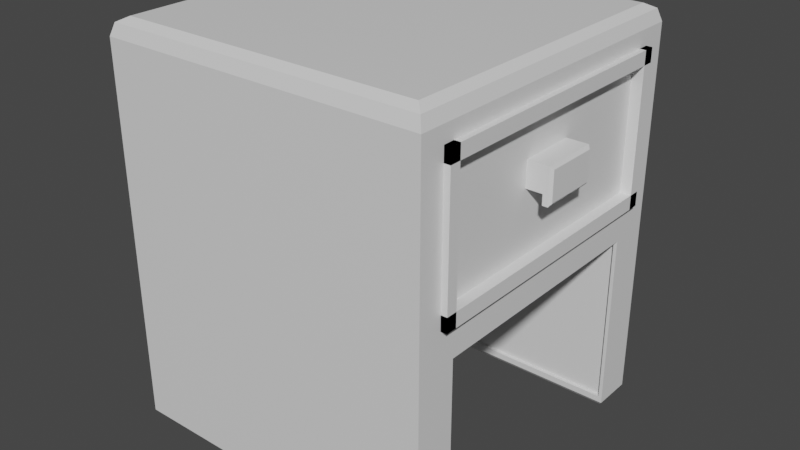 # Source: bedside_table2.blend  (saved by Blender 3.1.7; exported with 4.5.12 LTS)
import bpy
from mathutils import Matrix  # noqa: F401  (used for matrix-valued properties, if any)

bpy.ops.wm.read_factory_settings(use_empty=True)
scene = bpy.context.scene
scene.name = 'Scene'

# ---- collections
col_collection = bpy.data.collections.new('Collection'); scene.collection.children.link(col_collection)

# ---- materials (node trees are filled in below, after node groups)
mat_material = bpy.data.materials.new('Material')
mat_material.alpha_threshold = 0.0
mat_material.use_transparent_shadow = False
mat_material.line_color = (0.0, 0.0, 0.0, 1.0)

# ---- material node trees
mat_material.use_nodes = True; mat_material.node_tree.nodes.clear()
_N = mat_material.node_tree.nodes; _L = mat_material.node_tree.links
n0 = _N.new('ShaderNodeOutputMaterial'); n0.name = 'Material Output'; n0.location = (300, 300)
n1 = _N.new('ShaderNodeBsdfPrincipled'); n1.name = 'Principled BSDF'; n1.location = (10, 300)
n1.distribution = 'GGX'
n1.subsurface_method = 'RANDOM_WALK_SKIN'
n1.inputs[2].default_value = 0.4
n1.inputs[3].default_value = 1.45
n1.inputs[27].default_value = (0.0, 0.0, 0.0, 1.0)
n1.inputs[28].default_value = 1.0
_L.new(n1.outputs[0], n0.inputs[0])
n0.is_active_output = True

# ---- world
world_world = bpy.data.worlds.new('World'); scene.world = world_world
world_world.use_nodes = True; world_world.node_tree.nodes.clear()
_N = world_world.node_tree.nodes; _L = world_world.node_tree.links
n0 = _N.new('ShaderNodeOutputWorld'); n0.name = 'World Output'; n0.location = (300, 300)
n1 = _N.new('ShaderNodeBackground'); n1.name = 'Background'; n1.location = (10, 300)
n1.inputs[0].default_value = (0.05088, 0.05088, 0.05088, 1.0)
_L.new(n1.outputs[0], n0.inputs[0])
n0.is_active_output = True
world_world.color = (0.05088, 0.05088, 0.05088)
world_world.use_sun_shadow = False
world_world.sun_shadow_jitter_overblur = 0.0

# ---- meshes
me_cube = bpy.data.meshes.new('Cube')
me_cube.from_pydata([(1.0, 0.849, 0.849), (1.0, -0.849, 0.849), (-1.0, 0.849, 0.849), (-1.0, -0.849, 0.849), (1.0, 0.6667, 0.849), (1.0, 0.3333, 0.849), (1.0, -2.98e-08, 0.849), (1.0, -0.3333, 0.849), (1.0, -0.6667, 0.849), (-1.0, -0.6667, 0.849), (-1.0, -0.3333, 0.849), (-1.0, 2.98e-08, 0.849), (-1.0, 0.3333, 0.849), (-1.0, 0.6667, 0.849), (0.6667, 0.6667, 1.0), (0.6667, 0.3333, 1.0), (0.6667, -2.98e-08, 1.0), (0.6667, -0.3333, 1.0), (0.6667, -0.6667, 1.0), (0.3333, 0.6667, 1.0), (0.3333, 0.3333, 1.0), (0.3333, -2.98e-08, 1.0), (0.3333, -0.3333, 1.0), (0.3333, -0.6667, 1.0), (1.987e-08, 0.6667, 1.0), (9.934e-09, 0.3333, 1.0), (-8.882e-16, -2.98e-08, 1.0), (-9.934e-09, -0.3333, 1.0), (-1.987e-08, -0.6667, 1.0), (-0.3333, 0.6667, 1.0), (-0.3333, 0.3333, 1.0), (-0.3333, -2.98e-08, 1.0), (-0.3333, -0.3333, 1.0), (-0.3333, -0.6667, 1.0), (-0.6667, 0.6667, 1.0), (-0.6667, 0.3333, 1.0), (-0.6667, -2.98e-08, 1.0), (-0.6667, -0.3333, 1.0), (-0.6667, -0.6667, 1.0), (1.0, 0.849, 0.151), (-1.0, -0.849, 0.151), (1.0, -0.849, 0.151), (-1.0, 0.849, 0.151), (-0.6667, 1.0, 0.0), (-0.3333, 1.0, 0.0), (0.0, 1.0, 0.0), (0.3333, 1.0, 0.0), (0.6667, 1.0, 0.0), (0.6667, -1.0, 0.0), (0.3333, -1.0, 0.0), (0.0, -1.0, 0.0), (-0.3333, -1.0, 0.0), (-0.6667, -1.0, 0.0), (-1.0, -1.0, 0.0), (1.0, 1.0, 0.0), (1.0, -1.0, 0.0), (-1.0, 1.0, 0.0), (1.0, -1.0, -0.1667), (1.0, -1.0, -0.3333), (1.0, -1.0, -0.5), (1.0, -1.0, -0.6667), (1.0, -1.0, -0.8333), (0.6667, -1.0, -0.1667), (0.6667, -1.0, -0.3333), (0.6667, -1.0, -0.5), (0.6667, -1.0, -0.6667), (0.6667, -1.0, -0.8333), (0.3333, -1.0, -0.1667), (0.3333, -1.0, -0.3333), (0.3333, -1.0, -0.5), (0.3333, -1.0, -0.6667), (0.3333, -1.0, -0.8333), (4.967e-09, -1.0, -0.1667), (9.934e-09, -1.0, -0.3333), (1.49e-08, -1.0, -0.5), (1.987e-08, -1.0, -0.6667), (2.484e-08, -1.0, -0.8333), (-0.3333, -1.0, -0.1667), (-0.3333, -1.0, -0.3333), (-0.3333, -1.0, -0.5), (-0.3333, -1.0, -0.6667), (-0.3333, -1.0, -0.8333), (-0.6667, -1.0, -0.1667), (-0.6667, -1.0, -0.3333), (-0.6667, -1.0, -0.5), (-0.6667, -1.0, -0.6667), (-0.6667, -1.0, -0.8333), (-1.0, -1.0, -0.8333), (-1.0, -1.0, -0.6667), (-1.0, -1.0, -0.5), (-1.0, -1.0, -0.3333), (-1.0, -1.0, -0.1667), (1.0, 1.0, -0.1667), (1.0, 1.0, -0.3333), (1.0, 1.0, -0.5), (1.0, 1.0, -0.6667), (1.0, 1.0, -0.8333), (-1.0, 1.0, -0.1667), (-1.0, 1.0, -0.3333), (-1.0, 1.0, -0.5), (-1.0, 1.0, -0.6667), (-1.0, 1.0, -0.8333), (-0.6667, 1.0, -0.1667), (-0.6667, 1.0, -0.3333), (-0.6667, 1.0, -0.5), (-0.6667, 1.0, -0.6667), (-0.6667, 1.0, -0.8333), (-0.3333, 1.0, -0.1667), (-0.3333, 1.0, -0.3333), (-0.3333, 1.0, -0.5), (-0.3333, 1.0, -0.6667), (-0.3333, 1.0, -0.8333), (-4.967e-09, 1.0, -0.1667), (-9.934e-09, 1.0, -0.3333), (-1.49e-08, 1.0, -0.5), (-1.987e-08, 1.0, -0.6667), (-2.484e-08, 1.0, -0.8333), (0.3333, 1.0, -0.1667), (0.3333, 1.0, -0.3333), (0.3333, 1.0, -0.5), (0.3333, 1.0, -0.6667), (0.3333, 1.0, -0.8333), (0.6667, 1.0, -0.1667), (0.6667, 1.0, -0.3333), (0.6667, 1.0, -0.5), (0.6667, 1.0, -0.6667), (0.6667, 1.0, -0.8333), (0.9684, 0.7184, 0.0), (0.9684, 0.5, 0.0), (0.9684, 0.25, 0.0), (0.9684, 0.0, 0.0), (0.9684, -0.25, 0.0), (0.9684, -0.5, 0.0), (0.9684, -0.7184, 0.0), (1.0, 0.6368, 0.151), (1.0, 0.4245, 0.151), (1.0, 0.2123, 0.151), (1.0, 0.0, 0.151), (1.0, -0.2123, 0.151), (1.0, -0.4245, 0.151), (1.0, -0.6368, 0.151), (0.9787, 0.75, -0.1667), (0.9787, -0.75, -0.1667), (0.9787, -0.75, -0.3333), (0.9787, 0.75, -0.3333), (0.9787, 0.75, -0.5), (0.9787, -0.75, -0.5), (0.9787, -0.75, -0.6667), (0.9787, 0.75, -0.6667), (0.9787, 0.75, -0.812), (0.9787, -0.75, -0.812), (-0.9684, -0.7184, 0.0), (-0.9684, -0.5, 0.0), (-0.9684, -0.25, 0.0), (-0.9684, 0.0, 0.0), (-0.9684, 0.25, 0.0), (-0.9684, 0.5, 0.0), (-0.9684, 0.7184, 0.0), (-1.0, -0.6368, 0.151), (-1.0, -0.4245, 0.151), (-1.0, -0.2123, 0.151), (-1.0, 0.0, 0.151), (-1.0, 0.2123, 0.151), (-1.0, 0.4245, 0.151), (-1.0, 0.6368, 0.151), (-0.9787, 0.75, -0.1667), (-0.9787, -0.75, -0.1667), (-0.9787, -0.75, -0.3333), (-0.9787, 0.75, -0.3333), (-0.9787, 0.75, -0.5), (-0.9787, -0.75, -0.5), (-0.9787, -0.75, -0.6667), (-0.9787, 0.75, -0.6667), (-0.9787, 0.75, -0.812), (-0.9787, -0.75, -0.812), (0.6667, -0.9212, 1.0), (0.6667, -1.0, 0.9212), (0.6667, -0.9769, 0.9769), (0.3333, -0.9212, 1.0), (0.3333, -1.0, 0.9212), (0.3333, -0.9769, 0.9769), (-2.745e-08, -0.9212, 1.0), (-2.745e-08, -1.0, 0.9212), (-2.843e-08, -0.9769, 0.9769), (-0.3333, -0.9212, 1.0), (-0.3333, -1.0, 0.9212), (-0.3333, -0.9769, 0.9769), (-0.6667, -1.0, 0.9212), (-0.6667, -0.9212, 1.0), (-0.6667, -0.9769, 0.9769), (-0.6667, 0.9212, 1.0), (-0.6667, 1.0, 0.9212), (-0.6667, 0.9769, 0.9769), (-0.3333, 0.9212, 1.0), (-0.3333, 1.0, 0.9212), (-0.3333, 0.9769, 0.9769), (2.745e-08, 0.9212, 1.0), (2.745e-08, 1.0, 0.9212), (2.843e-08, 0.9769, 0.9769), (0.3333, 0.9212, 1.0), (0.3333, 1.0, 0.9212), (0.3333, 0.9769, 0.9769), (0.6667, 1.0, 0.9212), (0.6667, 0.9212, 1.0), (0.6667, 0.9769, 0.9769), (-0.9212, -0.9212, 1.0), (-1.0, -1.0, 0.9212), (-0.9769, -0.9769, 0.9769), (1.0, -0.6667, 0.9212), (0.9212, -0.6667, 1.0), (0.9769, -0.6667, 0.9769), (0.9212, -0.9212, 1.0), (1.0, -1.0, 0.9212), (0.9769, -0.9769, 0.9769), (-1.0, 0.6667, 0.9212), (-0.9212, 0.6667, 1.0), (-0.9769, 0.6667, 0.9769), (-0.9212, 0.9212, 1.0), (-1.0, 1.0, 0.9212), (-0.9769, 0.9769, 0.9769), (0.9212, 0.9212, 1.0), (1.0, 1.0, 0.9212), (0.9769, 0.9769, 0.9769), (0.9212, 0.6667, 1.0), (1.0, 0.6667, 0.9212), (0.9769, 0.6667, 0.9769), (0.9212, 0.3333, 1.0), (1.0, 0.3333, 0.9212), (0.9769, 0.3333, 0.9769), (0.9212, -2.98e-08, 1.0), (1.0, -2.98e-08, 0.9212), (0.9769, -2.98e-08, 0.9769), (0.9212, -0.3333, 1.0), (1.0, -0.3333, 0.9212), (0.9769, -0.3333, 0.9769), (-0.9212, -0.6667, 1.0), (-1.0, -0.6667, 0.9212), (-0.9769, -0.6667, 0.9769), (-0.9212, -0.3333, 1.0), (-1.0, -0.3333, 0.9212), (-0.9769, -0.3333, 0.9769), (-0.9212, 1.571e-08, 1.0), (-1.0, 2.98e-08, 0.9212), (-0.9769, 2.567e-08, 0.9769), (-0.9212, 0.3333, 1.0), (-1.0, 0.3333, 0.9212), (-0.9769, 0.3333, 0.9769), (1.0, 1.0, -0.8418), (0.9796, 0.9796, -0.8622), (-0.9796, 0.9796, -0.8622), (-1.0, 1.0, -0.8418), (0.9796, 0.7704, -0.8622), (1.0, 0.75, -0.8418), (-1.0, 0.75, -0.8418), (-0.9796, 0.7704, -0.8622), (0.9796, -0.9796, -0.8622), (1.0, -1.0, -0.8418), (-1.0, -1.0, -0.8418), (-0.9796, -0.9796, -0.8622), (1.0, -0.75, -0.8418), (0.9796, -0.7704, -0.8622), (-0.9796, -0.7704, -0.8622), (-1.0, -0.75, -0.8418), (0.9787, 0.75, -0.02131), (-0.9787, 0.75, -0.02131), (0.9787, -0.75, -0.02131), (-0.9787, -0.75, -0.02131), (1.0, 0.5, 0.0), (1.0, 0.25, 0.0), (1.0, 0.0, 0.0), (1.0, -0.25, 0.0), (1.0, -0.5, 0.0), (-1.0, -0.5, 0.0), (-1.0, -0.25, 0.0), (-1.0, 0.0, 0.0), (-1.0, 0.25, 0.0), (-1.0, 0.5, 0.0), (0.9684, 0.7184, 0.02381), (-0.9684, 0.7184, 0.02381), (0.9684, -0.7184, 0.02381), (-0.9684, -0.7184, 0.02381), (0.9684, 0.5, 0.02381), (0.9684, 0.25, 0.02381), (0.9684, 0.0, 0.02381), (0.9684, -0.25, 0.02381), (0.9684, -0.5, 0.02381), (-0.9684, -0.5, 0.02381), (-0.9684, -0.25, 0.02381), (-0.9684, 0.0, 0.02381), (-0.9684, 0.25, 0.02381), (-0.9684, 0.5, 0.02381), (1.0, 0.75, -0.8333), (-1.0, 0.75, -0.8333), (1.0, -0.75, -0.8333), (-1.0, -0.75, -0.8333), (1.0, 0.75, 0.0), (-1.0, 0.75, 0.0), (1.0, -0.75, 0.0), (-1.0, -0.75, 0.0), (1.0, 0.75, -0.6667), (1.0, -0.75, -0.6667), (1.0, 0.75, -0.5), (1.0, -0.75, -0.5), (1.0, 0.75, -0.3333), (1.0, -0.75, -0.3333), (1.0, 0.75, -0.1667), (1.0, -0.75, -0.1667), (-1.0, -0.75, -0.6667), (-1.0, 0.75, -0.6667), (-1.0, -0.75, -0.5), (-1.0, 0.75, -0.5), (-1.0, -0.75, -0.3333), (-1.0, 0.75, -0.3333), (-1.0, -0.75, -0.1667), (-1.0, 0.75, -0.1667), (0.9787, 0.75, -0.812), (-0.9787, 0.75, -0.812), (0.9787, -0.75, -0.812), (-0.9787, -0.75, -0.812), (0.9787, 0.75, -0.02131), (-0.9787, 0.75, -0.02131), (0.9787, -0.75, -0.02131), (-0.9787, -0.75, -0.02131), (0.9787, 0.75, -0.6667), (0.9787, -0.75, -0.6667), (0.9787, 0.75, -0.5), (0.9787, -0.75, -0.5), (0.9787, 0.75, -0.3333), (0.9787, -0.75, -0.3333), (0.9787, 0.75, -0.1667), (0.9787, -0.75, -0.1667), (-0.9787, -0.75, -0.6667), (-0.9787, 0.75, -0.6667), (-0.9787, -0.75, -0.5), (-0.9787, 0.75, -0.5), (-0.9787, -0.75, -0.3333), (-0.9787, 0.75, -0.3333), (-0.9787, -0.75, -0.1667), (-0.9787, 0.75, -0.1667), (0.9787, -0.7684, -0.812), (-0.9787, -0.7684, -0.812), (0.9787, -0.7684, -0.02131), (-0.9787, -0.7684, -0.02131), (0.9787, -0.7684, -0.6667), (0.9787, -0.7684, -0.5), (0.9787, -0.7684, -0.3333), (0.9787, -0.7684, -0.1667), (-0.9787, -0.7684, -0.6667), (-0.9787, -0.7684, -0.5), (-0.9787, -0.7684, -0.3333), (-0.9787, -0.7684, -0.1667), (0.9787, 0.7713, -0.812), (-0.9787, 0.7713, -0.812), (0.9787, 0.7713, -0.02131), (-0.9787, 0.7713, -0.02131), (0.9787, 0.7713, -0.6667), (0.9787, 0.7713, -0.5), (0.9787, 0.7713, -0.3333), (0.9787, 0.7713, -0.1667), (-0.9787, 0.7713, -0.6667), (-0.9787, 0.7713, -0.5), (-0.9787, 0.7713, -0.3333), (-0.9787, 0.7713, -0.1667)], [], [(190, 217, 215, 34), (38, 235, 205, 188), (263, 264, 320, 319), (3, 40, 53, 206), (196, 193, 29, 24), (193, 190, 34, 29), (199, 196, 24, 19), (203, 199, 19, 14), (220, 203, 14, 223), (133, 151, 280, 279), (23, 28, 181, 178), (18, 23, 178, 175), (28, 33, 184, 181), (33, 38, 188, 184), (52, 187, 206, 53), (48, 176, 179, 49), (55, 212, 176, 48), (49, 179, 182, 50), (50, 182, 185, 51), (51, 185, 187, 52), (56, 218, 191, 43), (29, 34, 35, 30), (30, 35, 36, 31), (31, 36, 37, 32), (32, 37, 38, 33), (44, 194, 197, 45), (24, 29, 30, 25), (25, 30, 31, 26), (26, 31, 32, 27), (27, 32, 33, 28), (45, 197, 200, 46), (19, 24, 25, 20), (20, 25, 26, 21), (21, 26, 27, 22), (22, 27, 28, 23), (46, 200, 202, 47), (14, 19, 20, 15), (15, 20, 21, 16), (16, 21, 22, 17), (17, 22, 23, 18), (47, 202, 221, 54), (6, 5, 227, 230), (7, 6, 230, 233), (10, 9, 236, 239), (8, 7, 233, 208), (294, 293, 259, 262), (43, 191, 194, 44), (13, 12, 245, 214), (12, 11, 242, 245), (11, 10, 239, 242), (296, 56, 97, 314), (297, 55, 57, 306), (77, 51, 52, 82), (72, 50, 51, 77), (67, 49, 50, 72), (62, 48, 49, 67), (57, 55, 48, 62), (117, 46, 47, 122), (112, 45, 46, 117), (107, 44, 45, 112), (102, 43, 44, 107), (97, 56, 43, 102), (122, 47, 54, 92), (82, 52, 53, 91), (9, 3, 206, 236), (232, 17, 18, 209), (34, 215, 244, 35), (0, 39, 54, 221), (223, 14, 15, 226), (226, 15, 16, 229), (229, 16, 17, 232), (41, 1, 212, 55), (1, 8, 208, 212), (37, 238, 235, 38), (36, 241, 238, 37), (35, 244, 241, 36), (42, 2, 218, 56), (5, 4, 224, 227), (2, 13, 214, 218), (4, 0, 221, 224), (164, 42, 56, 296), (140, 41, 55, 297), (86, 85, 88, 87), (85, 84, 89, 88), (84, 83, 90, 89), (83, 82, 91, 90), (61, 60, 65, 66), (60, 59, 64, 65), (59, 58, 63, 64), (58, 57, 62, 63), (66, 65, 70, 71), (65, 64, 69, 70), (64, 63, 68, 69), (63, 62, 67, 68), (71, 70, 75, 76), (70, 69, 74, 75), (69, 68, 73, 74), (68, 67, 72, 73), (76, 75, 80, 81), (75, 74, 79, 80), (74, 73, 78, 79), (73, 72, 77, 78), (81, 80, 85, 86), (80, 79, 84, 85), (79, 78, 83, 84), (78, 77, 82, 83), (143, 146, 326, 328), (126, 125, 95, 96), (125, 124, 94, 95), (124, 123, 93, 94), (123, 122, 92, 93), (101, 100, 105, 106), (100, 99, 104, 105), (99, 98, 103, 104), (98, 97, 102, 103), (106, 105, 110, 111), (105, 104, 109, 110), (104, 103, 108, 109), (103, 102, 107, 108), (111, 110, 115, 116), (110, 109, 114, 115), (109, 108, 113, 114), (108, 107, 112, 113), (116, 115, 120, 121), (115, 114, 119, 120), (114, 113, 118, 119), (113, 112, 117, 118), (121, 120, 125, 126), (120, 119, 124, 125), (119, 118, 123, 124), (118, 117, 122, 123), (306, 57, 58, 304), (304, 58, 59, 302), (302, 59, 60, 300), (300, 60, 61, 293), (95, 299, 291, 96), (94, 301, 299, 95), (93, 303, 301, 94), (92, 305, 303, 93), (39, 134, 295, 54), (134, 135, 267, 295), (135, 136, 268, 267), (136, 137, 269, 268), (137, 138, 270, 269), (138, 139, 271, 270), (139, 140, 297, 271), (54, 295, 305, 92), (88, 307, 294, 87), (314, 97, 98, 312), (312, 98, 99, 310), (310, 99, 100, 308), (308, 100, 101, 292), (89, 309, 307, 88), (90, 311, 309, 89), (91, 313, 311, 90), (40, 158, 298, 53), (158, 159, 272, 298), (159, 160, 273, 272), (160, 161, 274, 273), (161, 162, 275, 274), (162, 163, 276, 275), (163, 164, 296, 276), (53, 298, 313, 91), (188, 205, 207, 189), (189, 207, 206, 187), (209, 211, 213, 210), (210, 213, 212, 208), (215, 217, 219, 216), (216, 219, 218, 214), (203, 220, 222, 204), (204, 222, 221, 202), (211, 175, 177, 213), (213, 177, 176, 212), (175, 178, 180, 177), (177, 180, 179, 176), (178, 181, 183, 180), (180, 183, 182, 179), (181, 184, 186, 183), (183, 186, 185, 182), (184, 188, 189, 186), (186, 189, 187, 185), (217, 190, 192, 219), (219, 192, 191, 218), (190, 193, 195, 192), (192, 195, 194, 191), (193, 196, 198, 195), (195, 198, 197, 194), (196, 199, 201, 198), (198, 201, 200, 197), (199, 203, 204, 201), (201, 204, 202, 200), (220, 223, 225, 222), (222, 225, 224, 221), (223, 226, 228, 225), (225, 228, 227, 224), (226, 229, 231, 228), (228, 231, 230, 227), (229, 232, 234, 231), (231, 234, 233, 230), (232, 209, 210, 234), (234, 210, 208, 233), (205, 235, 237, 207), (207, 237, 236, 206), (235, 238, 240, 237), (237, 240, 239, 236), (238, 241, 243, 240), (240, 243, 242, 239), (241, 244, 246, 243), (243, 246, 245, 242), (244, 215, 216, 246), (246, 216, 214, 245), (209, 18, 175, 211), (96, 291, 252, 247), (293, 61, 256, 259), (292, 101, 250, 253), (61, 87, 257, 256), (87, 294, 262, 257), (258, 261, 260, 255), (291, 292, 253, 252), (249, 248, 251, 254), (248, 249, 250, 247), (252, 253, 254, 251), (256, 257, 258, 255), (260, 261, 262, 259), (259, 256, 255, 260), (247, 252, 251, 248), (261, 258, 257, 262), (249, 254, 253, 250), (101, 96, 247, 250), (127, 157, 296, 295), (151, 133, 297, 298), (128, 127, 295, 267), (129, 128, 267, 268), (130, 129, 268, 269), (131, 130, 269, 270), (132, 131, 270, 271), (133, 132, 271, 297), (152, 151, 298, 272), (153, 152, 272, 273), (154, 153, 273, 274), (155, 154, 274, 275), (156, 155, 275, 276), (157, 156, 276, 296), (286, 287, 288, 289, 290, 278, 277, 281, 282, 283, 284, 285, 279, 280), (152, 153, 287, 286), (127, 128, 281, 277), (153, 154, 288, 287), (128, 129, 282, 281), (154, 155, 289, 288), (129, 130, 283, 282), (155, 156, 290, 289), (130, 131, 284, 283), (156, 157, 278, 290), (131, 132, 285, 284), (132, 133, 279, 285), (157, 127, 277, 278), (151, 152, 286, 280), (149, 173, 292, 291), (174, 150, 293, 294), (264, 263, 295, 296), (265, 266, 298, 297), (148, 149, 291, 299), (150, 147, 300, 293), (145, 148, 299, 301), (147, 146, 302, 300), (144, 145, 301, 303), (146, 143, 304, 302), (141, 144, 303, 305), (143, 142, 306, 304), (263, 141, 305, 295), (142, 265, 297, 306), (171, 174, 294, 307), (173, 172, 308, 292), (170, 171, 307, 309), (172, 169, 310, 308), (167, 170, 309, 311), (169, 168, 312, 310), (166, 167, 311, 313), (168, 165, 314, 312), (266, 166, 313, 298), (165, 264, 296, 314), (328, 326, 344, 345), (320, 338, 362, 354), (169, 172, 332, 334), (144, 141, 329, 327), (266, 265, 321, 322), (170, 167, 335, 333), (142, 143, 328, 330), (149, 148, 323, 315), (168, 169, 334, 336), (141, 263, 319, 329), (147, 150, 317, 324), (167, 166, 337, 335), (265, 142, 330, 321), (148, 145, 325, 323), (165, 168, 336, 338), (174, 171, 331, 318), (146, 147, 324, 326), (166, 266, 322, 337), (173, 149, 315, 316), (172, 173, 316, 332), (145, 144, 327, 325), (264, 165, 338, 320), (150, 174, 318, 317), (171, 170, 333, 331), (347, 348, 349, 350, 342, 341, 346, 345, 344, 343, 339, 340), (331, 333, 348, 347), (321, 330, 346, 341), (335, 337, 350, 349), (322, 321, 341, 342), (326, 324, 343, 344), (318, 331, 347, 340), (330, 328, 345, 346), (333, 335, 349, 348), (317, 318, 340, 339), (337, 322, 342, 350), (324, 317, 339, 343), (355, 356, 357, 358, 353, 354, 362, 361, 360, 359, 352, 351), (323, 325, 356, 355), (327, 329, 358, 357), (316, 315, 351, 352), (334, 332, 359, 360), (338, 336, 361, 362), (315, 323, 355, 351), (325, 327, 357, 356), (332, 316, 352, 359), (329, 319, 353, 358), (336, 334, 360, 361), (319, 320, 354, 353)])
_uv = me_cube.uv_layers.new(name='UVMap')
_uv.uv.foreach_set('vector', [0.8333, 0.5099, 0.8651, 0.5099, 0.8651, 0.5417, 0.8333, 0.5417, 0.8333, 0.7083, 0.8651, 0.7083, 0.8651, 0.7401, 0.8333, 0.7401, 0.4973, 0.5279, 0.4973, 0.2221, 0.4973, 0.2221, 0.4973, 0.5279, 0.6061, 0.01887, 0.5189, 0.01887, 0.5, 0.0, 0.6151, 0.0, 0.75, 0.5099, 0.7917, 0.5099, 0.7917, 0.5417, 0.75, 0.5417, 0.7917, 0.5099, 0.8333, 0.5099, 0.8333, 0.5417, 0.7917, 0.5417, 0.7083, 0.5099, 0.75, 0.5099, 0.75, 0.5417, 0.7083, 0.5417, 0.6667, 0.5099, 0.7083, 0.5099, 0.7083, 0.5417, 0.6667, 0.5417, 0.6349, 0.5099, 0.6667, 0.5099, 0.6667, 0.5417, 0.6349, 0.5417, 0.5, 0.7051, 0.5, 0.04485, 0.5, 0.04485, 0.5, 0.7051, 0.7083, 0.7083, 0.75, 0.7083, 0.75, 0.7401, 0.7083, 0.7401, 0.6667, 0.7083, 0.7083, 0.7083, 0.7083, 0.7401, 0.6667, 0.7401, 0.75, 0.7083, 0.7917, 0.7083, 0.7917, 0.7401, 0.75, 0.7401, 0.7917, 0.7083, 0.8333, 0.7083, 0.8333, 0.7401, 0.7917, 0.7401, 0.5, 0.9583, 0.6151, 0.9583, 0.6151, 1.0, 0.5, 1.0, 0.5, 0.7917, 0.6151, 0.7917, 0.6151, 0.8333, 0.5, 0.8333, 0.5, 0.75, 0.6151, 0.75, 0.6151, 0.7917, 0.5, 0.7917, 0.5, 0.8333, 0.6151, 0.8333, 0.6151, 0.875, 0.5, 0.875, 0.5, 0.875, 0.6151, 0.875, 0.6151, 0.9167, 0.5, 0.9167, 0.5, 0.9167, 0.6151, 0.9167, 0.6151, 0.9583, 0.5, 0.9583, 0.5, 0.25, 0.6151, 0.25, 0.6151, 0.2917, 0.5, 0.2917, 0.7917, 0.5417, 0.8333, 0.5417, 0.8333, 0.5833, 0.7917, 0.5833, 0.7917, 0.5833, 0.8333, 0.5833, 0.8333, 0.625, 0.7917, 0.625, 0.7917, 0.625, 0.8333, 0.625, 0.8333, 0.6667, 0.7917, 0.6667, 0.7917, 0.6667, 0.8333, 0.6667, 0.8333, 0.7083, 0.7917, 0.7083, 0.5, 0.3333, 0.6151, 0.3333, 0.6151, 0.375, 0.5, 0.375, 0.75, 0.5417, 0.7917, 0.5417, 0.7917, 0.5833, 0.75, 0.5833, 0.75, 0.5833, 0.7917, 0.5833, 0.7917, 0.625, 0.75, 0.625, 0.75, 0.625, 0.7917, 0.625, 0.7917, 0.6667, 0.75, 0.6667, 0.75, 0.6667, 0.7917, 0.6667, 0.7917, 0.7083, 0.75, 0.7083, 0.5, 0.375, 0.6151, 0.375, 0.6151, 0.4167, 0.5, 0.4167, 0.7083, 0.5417, 0.75, 0.5417, 0.75, 0.5833, 0.7083, 0.5833, 0.7083, 0.5833, 0.75, 0.5833, 0.75, 0.625, 0.7083, 0.625, 0.7083, 0.625, 0.75, 0.625, 0.75, 0.6667, 0.7083, 0.6667, 0.7083, 0.6667, 0.75, 0.6667, 0.75, 0.7083, 0.7083, 0.7083, 0.5, 0.4167, 0.6151, 0.4167, 0.6151, 0.4583, 0.5, 0.4583, 0.6667, 0.5417, 0.7083, 0.5417, 0.7083, 0.5833, 0.6667, 0.5833, 0.6667, 0.5833, 0.7083, 0.5833, 0.7083, 0.625, 0.6667, 0.625, 0.6667, 0.625, 0.7083, 0.625, 0.7083, 0.6667, 0.6667, 0.6667, 0.6667, 0.6667, 0.7083, 0.6667, 0.7083, 0.7083, 0.6667, 0.7083, 0.5, 0.4583, 0.6151, 0.4583, 0.6151, 0.5, 0.5, 0.5, 0.6061, 0.625, 0.6061, 0.5833, 0.6151, 0.5833, 0.6151, 0.625, 0.6061, 0.6667, 0.6061, 0.625, 0.6151, 0.625, 0.6151, 0.6667, 0.6061, 0.08333, 0.6061, 0.04167, 0.6151, 0.04167, 0.6151, 0.08333, 0.6061, 0.7083, 0.6061, 0.6667, 0.6151, 0.6667, 0.6151, 0.7083, 0.3958, 0.03125, 0.3958, 0.7188, 0.3958, 0.7188, 0.3958, 0.03125, 0.5, 0.2917, 0.6151, 0.2917, 0.6151, 0.3333, 0.5, 0.3333, 0.6061, 0.2083, 0.6061, 0.1667, 0.6151, 0.1667, 0.6151, 0.2083, 0.6061, 0.1667, 0.6061, 0.125, 0.6151, 0.125, 0.6151, 0.1667, 0.6061, 0.125, 0.6061, 0.08333, 0.6151, 0.08333, 0.6151, 0.125, 0.5, 0.2188, 0.5, 0.25, 0.4792, 0.25, 0.4792, 0.2188, 0.5, 0.7188, 0.5, 0.75, 0.4792, 0.75, 0.4792, 0.7188, 0.4792, 0.9167, 0.5, 0.9167, 0.5, 0.9583, 0.4792, 0.9583, 0.4792, 0.875, 0.5, 0.875, 0.5, 0.9167, 0.4792, 0.9167, 0.4792, 0.8333, 0.5, 0.8333, 0.5, 0.875, 0.4792, 0.875, 0.4792, 0.7917, 0.5, 0.7917, 0.5, 0.8333, 0.4792, 0.8333, 0.4792, 0.75, 0.5, 0.75, 0.5, 0.7917, 0.4792, 0.7917, 0.4792, 0.4167, 0.5, 0.4167, 0.5, 0.4583, 0.4792, 0.4583, 0.4792, 0.375, 0.5, 0.375, 0.5, 0.4167, 0.4792, 0.4167, 0.4792, 0.3333, 0.5, 0.3333, 0.5, 0.375, 0.4792, 0.375, 0.4792, 0.2917, 0.5, 0.2917, 0.5, 0.3333, 0.4792, 0.3333, 0.4792, 0.25, 0.5, 0.25, 0.5, 0.2917, 0.4792, 0.2917, 0.4792, 0.4583, 0.5, 0.4583, 0.5, 0.5, 0.4792, 0.5, 0.4792, 0.9583, 0.5, 0.9583, 0.5, 1.0, 0.4792, 1.0, 0.6061, 0.04167, 0.6061, 0.01887, 0.6151, 9.313e-10, 0.6151, 0.04167, 0.6349, 0.6667, 0.6667, 0.6667, 0.6667, 0.7083, 0.6349, 0.7083, 0.8333, 0.5417, 0.8651, 0.5417, 0.8651, 0.5833, 0.8333, 0.5833, 0.6061, 0.5189, 0.5189, 0.5189, 0.5, 0.5, 0.6151, 0.5, 0.6349, 0.5417, 0.6667, 0.5417, 0.6667, 0.5833, 0.6349, 0.5833, 0.6349, 0.5833, 0.6667, 0.5833, 0.6667, 0.625, 0.6349, 0.625, 0.6349, 0.625, 0.6667, 0.625, 0.6667, 0.6667, 0.6349, 0.6667, 0.5189, 0.7311, 0.6061, 0.7311, 0.6151, 0.75, 0.5, 0.75, 0.6061, 0.7311, 0.6061, 0.7083, 0.6151, 0.7083, 0.6151, 0.75, 0.8333, 0.6667, 0.8651, 0.6667, 0.8651, 0.7083, 0.8333, 0.7083, 0.8333, 0.625, 0.8651, 0.625, 0.8651, 0.6667, 0.8333, 0.6667, 0.8333, 0.5833, 0.8651, 0.5833, 0.8651, 0.625, 0.8333, 0.625, 0.5189, 0.2311, 0.6061, 0.2311, 0.6151, 0.25, 0.5, 0.25, 0.6061, 0.5833, 0.6061, 0.5417, 0.6151, 0.5417, 0.6151, 0.5833, 0.6061, 0.2311, 0.6061, 0.2083, 0.6151, 0.2083, 0.6151, 0.25, 0.6061, 0.5417, 0.6061, 0.5189, 0.6151, 0.5, 0.6151, 0.5417, 0.5189, 0.2046, 0.5189, 0.2311, 0.5, 0.25, 0.5, 0.2188, 0.5189, 0.7046, 0.5189, 0.7311, 0.5, 0.75, 0.5, 0.7188, 0.3958, 0.9583, 0.4167, 0.9583, 0.4167, 1.0, 0.3958, 1.0, 0.4167, 0.9583, 0.4375, 0.9583, 0.4375, 1.0, 0.4167, 1.0, 0.4375, 0.9583, 0.4583, 0.9583, 0.4583, 1.0, 0.4375, 1.0, 0.4583, 0.9583, 0.4792, 0.9583, 0.4792, 1.0, 0.4583, 1.0, 0.3958, 0.75, 0.4167, 0.75, 0.4167, 0.7917, 0.3958, 0.7917, 0.4167, 0.75, 0.4375, 0.75, 0.4375, 0.7917, 0.4167, 0.7917, 0.4375, 0.75, 0.4583, 0.75, 0.4583, 0.7917, 0.4375, 0.7917, 0.4583, 0.75, 0.4792, 0.75, 0.4792, 0.7917, 0.4583, 0.7917, 0.3958, 0.7917, 0.4167, 0.7917, 0.4167, 0.8333, 0.3958, 0.8333, 0.4167, 0.7917, 0.4375, 0.7917, 0.4375, 0.8333, 0.4167, 0.8333, 0.4375, 0.7917, 0.4583, 0.7917, 0.4583, 0.8333, 0.4375, 0.8333, 0.4583, 0.7917, 0.4792, 0.7917, 0.4792, 0.8333, 0.4583, 0.8333, 0.3958, 0.8333, 0.4167, 0.8333, 0.4167, 0.875, 0.3958, 0.875, 0.4167, 0.8333, 0.4375, 0.8333, 0.4375, 0.875, 0.4167, 0.875, 0.4375, 0.8333, 0.4583, 0.8333, 0.4583, 0.875, 0.4375, 0.875, 0.4583, 0.8333, 0.4792, 0.8333, 0.4792, 0.875, 0.4583, 0.875, 0.3958, 0.875, 0.4167, 0.875, 0.4167, 0.9167, 0.3958, 0.9167, 0.4167, 0.875, 0.4375, 0.875, 0.4375, 0.9167, 0.4167, 0.9167, 0.4375, 0.875, 0.4583, 0.875, 0.4583, 0.9167, 0.4375, 0.9167, 0.4583, 0.875, 0.4792, 0.875, 0.4792, 0.9167, 0.4583, 0.9167, 0.3958, 0.9167, 0.4167, 0.9167, 0.4167, 0.9583, 0.3958, 0.9583, 0.4167, 0.9167, 0.4375, 0.9167, 0.4375, 0.9583, 0.4167, 0.9583, 0.4375, 0.9167, 0.4583, 0.9167, 0.4583, 0.9583, 0.4375, 0.9583, 0.4583, 0.9167, 0.4792, 0.9167, 0.4792, 0.9583, 0.4583, 0.9583, 0.4583, 0.7114, 0.4375, 0.7114, 0.4375, 0.7114, 0.4583, 0.7114, 0.3958, 0.4583, 0.4167, 0.4583, 0.4167, 0.5, 0.3958, 0.5, 0.4167, 0.4583, 0.4375, 0.4583, 0.4375, 0.5, 0.4167, 0.5, 0.4375, 0.4583, 0.4583, 0.4583, 0.4583, 0.5, 0.4375, 0.5, 0.4583, 0.4583, 0.4792, 0.4583, 0.4792, 0.5, 0.4583, 0.5, 0.3958, 0.25, 0.4167, 0.25, 0.4167, 0.2917, 0.3958, 0.2917, 0.4167, 0.25, 0.4375, 0.25, 0.4375, 0.2917, 0.4167, 0.2917, 0.4375, 0.25, 0.4583, 0.25, 0.4583, 0.2917, 0.4375, 0.2917, 0.4583, 0.25, 0.4792, 0.25, 0.4792, 0.2917, 0.4583, 0.2917, 0.3958, 0.2917, 0.4167, 0.2917, 0.4167, 0.3333, 0.3958, 0.3333, 0.4167, 0.2917, 0.4375, 0.2917, 0.4375, 0.3333, 0.4167, 0.3333, 0.4375, 0.2917, 0.4583, 0.2917, 0.4583, 0.3333, 0.4375, 0.3333, 0.4583, 0.2917, 0.4792, 0.2917, 0.4792, 0.3333, 0.4583, 0.3333, 0.3958, 0.3333, 0.4167, 0.3333, 0.4167, 0.375, 0.3958, 0.375, 0.4167, 0.3333, 0.4375, 0.3333, 0.4375, 0.375, 0.4167, 0.375, 0.4375, 0.3333, 0.4583, 0.3333, 0.4583, 0.375, 0.4375, 0.375, 0.4583, 0.3333, 0.4792, 0.3333, 0.4792, 0.375, 0.4583, 0.375, 0.3958, 0.375, 0.4167, 0.375, 0.4167, 0.4167, 0.3958, 0.4167, 0.4167, 0.375, 0.4375, 0.375, 0.4375, 0.4167, 0.4167, 0.4167, 0.4375, 0.375, 0.4583, 0.375, 0.4583, 0.4167, 0.4375, 0.4167, 0.4583, 0.375, 0.4792, 0.375, 0.4792, 0.4167, 0.4583, 0.4167, 0.3958, 0.4167, 0.4167, 0.4167, 0.4167, 0.4583, 0.3958, 0.4583, 0.4167, 0.4167, 0.4375, 0.4167, 0.4375, 0.4583, 0.4167, 0.4583, 0.4375, 0.4167, 0.4583, 0.4167, 0.4583, 0.4583, 0.4375, 0.4583, 0.4583, 0.4167, 0.4792, 0.4167, 0.4792, 0.4583, 0.4583, 0.4583, 0.4792, 0.7188, 0.4792, 0.75, 0.4583, 0.75, 0.4583, 0.7188, 0.4583, 0.7188, 0.4583, 0.75, 0.4375, 0.75, 0.4375, 0.7188, 0.4375, 0.7188, 0.4375, 0.75, 0.4167, 0.75, 0.4167, 0.7188, 0.4167, 0.7188, 0.4167, 0.75, 0.3958, 0.75, 0.3958, 0.7188, 0.4167, 0.5, 0.4167, 0.5312, 0.3958, 0.5312, 0.3958, 0.5, 0.4375, 0.5, 0.4375, 0.5312, 0.4167, 0.5312, 0.4167, 0.5, 0.4583, 0.5, 0.4583, 0.5312, 0.4375, 0.5312, 0.4375, 0.5, 0.4792, 0.5, 0.4792, 0.5312, 0.4583, 0.5312, 0.4583, 0.5, 0.5189, 0.5189, 0.5189, 0.5454, 0.5, 0.5312, 0.5, 0.5, 0.5189, 0.5454, 0.5189, 0.5719, 0.5, 0.5625, 0.5, 0.5312, 0.5189, 0.5719, 0.5189, 0.5985, 0.5, 0.5938, 0.5, 0.5625, 0.5189, 0.5985, 0.5189, 0.625, 0.5, 0.625, 0.5, 0.5938, 0.5189, 0.625, 0.5189, 0.6515, 0.5, 0.6562, 0.5, 0.625, 0.5189, 0.6515, 0.5189, 0.6781, 0.5, 0.6875, 0.5, 0.6562, 0.5189, 0.6781, 0.5189, 0.7046, 0.5, 0.7188, 0.5, 0.6875, 0.5, 0.5, 0.5, 0.5312, 0.4792, 0.5312, 0.4792, 0.5, 0.4167, 0.0, 0.4167, 0.03125, 0.3958, 0.03125, 0.3958, 0.0, 0.4792, 0.2188, 0.4792, 0.25, 0.4583, 0.25, 0.4583, 0.2188, 0.4583, 0.2188, 0.4583, 0.25, 0.4375, 0.25, 0.4375, 0.2188, 0.4375, 0.2188, 0.4375, 0.25, 0.4167, 0.25, 0.4167, 0.2188, 0.4167, 0.2188, 0.4167, 0.25, 0.3958, 0.25, 0.3958, 0.2188, 0.4375, 0.0, 0.4375, 0.03125, 0.4167, 0.03125, 0.4167, 0.0, 0.4583, 0.0, 0.4583, 0.03125, 0.4375, 0.03125, 0.4375, 0.0, 0.4792, 0.0, 0.4792, 0.03125, 0.4583, 0.03125, 0.4583, 0.0, 0.5189, 0.01887, 0.5189, 0.0454, 0.5, 0.03125, 0.5, 0.0, 0.5189, 0.0454, 0.5189, 0.07193, 0.5, 0.0625, 0.5, 0.03125, 0.5189, 0.07193, 0.5189, 0.09847, 0.5, 0.09375, 0.5, 0.0625, 0.5189, 0.09847, 0.5189, 0.125, 0.5, 0.125, 0.5, 0.09375, 0.5189, 0.125, 0.5189, 0.1515, 0.5, 0.1562, 0.5, 0.125, 0.5189, 0.1515, 0.5189, 0.1781, 0.5, 0.1875, 0.5, 0.1562, 0.5189, 0.1781, 0.5189, 0.2046, 0.5, 0.2188, 0.5, 0.1875, 0.5, 0.0, 0.5, 0.03125, 0.4792, 0.03125, 0.4792, 0.0, 0.8333, 0.7401, 0.8651, 0.7401, 0.8721, 0.75, 0.8333, 0.75, 0.625, 0.9583, 0.625, 0.9971, 0.6151, 1.0, 0.6151, 0.9583, 0.6349, 0.7083, 0.6349, 0.7401, 0.625, 0.7471, 0.625, 0.7083, 0.625, 0.7083, 0.625, 0.7471, 0.6151, 0.75, 0.6151, 0.7083, 0.8651, 0.5417, 0.8651, 0.5099, 0.875, 0.5029, 0.875, 0.5417, 0.625, 0.2083, 0.625, 0.2471, 0.6151, 0.25, 0.6151, 0.2083, 0.6667, 0.5099, 0.6349, 0.5099, 0.6279, 0.5, 0.6667, 0.5, 0.625, 0.4583, 0.625, 0.4971, 0.6151, 0.5, 0.6151, 0.4583, 0.6349, 0.7401, 0.6667, 0.7401, 0.6667, 0.75, 0.6279, 0.75, 0.625, 0.7529, 0.625, 0.7917, 0.6151, 0.7917, 0.6151, 0.75, 0.6667, 0.7401, 0.7083, 0.7401, 0.7083, 0.75, 0.6667, 0.75, 0.625, 0.7917, 0.625, 0.8333, 0.6151, 0.8333, 0.6151, 0.7917, 0.7083, 0.7401, 0.75, 0.7401, 0.75, 0.75, 0.7083, 0.75, 0.625, 0.8333, 0.625, 0.875, 0.6151, 0.875, 0.6151, 0.8333, 0.75, 0.7401, 0.7917, 0.7401, 0.7917, 0.75, 0.75, 0.75, 0.625, 0.875, 0.625, 0.9167, 0.6151, 0.9167, 0.6151, 0.875, 0.7917, 0.7401, 0.8333, 0.7401, 0.8333, 0.75, 0.7917, 0.75, 0.625, 0.9167, 0.625, 0.9583, 0.6151, 0.9583, 0.6151, 0.9167, 0.8651, 0.5099, 0.8333, 0.5099, 0.8333, 0.5, 0.8721, 0.5, 0.625, 0.2529, 0.625, 0.2917, 0.6151, 0.2917, 0.6151, 0.25, 0.8333, 0.5099, 0.7917, 0.5099, 0.7917, 0.5, 0.8333, 0.5, 0.625, 0.2917, 0.625, 0.3333, 0.6151, 0.3333, 0.6151, 0.2917, 0.7917, 0.5099, 0.75, 0.5099, 0.75, 0.5, 0.7917, 0.5, 0.625, 0.3333, 0.625, 0.375, 0.6151, 0.375, 0.6151, 0.3333, 0.75, 0.5099, 0.7083, 0.5099, 0.7083, 0.5, 0.75, 0.5, 0.625, 0.375, 0.625, 0.4167, 0.6151, 0.4167, 0.6151, 0.375, 0.7083, 0.5099, 0.6667, 0.5099, 0.6667, 0.5, 0.7083, 0.5, 0.625, 0.4167, 0.625, 0.4583, 0.6151, 0.4583, 0.6151, 0.4167, 0.6349, 0.5099, 0.6349, 0.5417, 0.625, 0.5417, 0.625, 0.5029, 0.625, 0.5029, 0.625, 0.5417, 0.6151, 0.5417, 0.6151, 0.5, 0.6349, 0.5417, 0.6349, 0.5833, 0.625, 0.5833, 0.625, 0.5417, 0.625, 0.5417, 0.625, 0.5833, 0.6151, 0.5833, 0.6151, 0.5417, 0.6349, 0.5833, 0.6349, 0.625, 0.625, 0.625, 0.625, 0.5833, 0.625, 0.5833, 0.625, 0.625, 0.6151, 0.625, 0.6151, 0.5833, 0.6349, 0.625, 0.6349, 0.6667, 0.625, 0.6667, 0.625, 0.625, 0.625, 0.625, 0.625, 0.6667, 0.6151, 0.6667, 0.6151, 0.625, 0.6349, 0.6667, 0.6349, 0.7083, 0.625, 0.7083, 0.625, 0.6667, 0.625, 0.6667, 0.625, 0.7083, 0.6151, 0.7083, 0.6151, 0.6667, 0.8651, 0.7401, 0.8651, 0.7083, 0.875, 0.7083, 0.875, 0.7471, 0.625, 0.002885, 0.625, 0.04167, 0.6151, 0.04167, 0.6151, 9.313e-10, 0.8651, 0.7083, 0.8651, 0.6667, 0.875, 0.6667, 0.875, 0.7083, 0.625, 0.04167, 0.625, 0.08333, 0.6151, 0.08333, 0.6151, 0.04167, 0.8651, 0.6667, 0.8651, 0.625, 0.875, 0.625, 0.875, 0.6667, 0.625, 0.08333, 0.625, 0.125, 0.6151, 0.125, 0.6151, 0.08333, 0.8651, 0.625, 0.8651, 0.5833, 0.875, 0.5833, 0.875, 0.625, 0.625, 0.125, 0.625, 0.1667, 0.6151, 0.1667, 0.6151, 0.125, 0.8651, 0.5833, 0.8651, 0.5417, 0.875, 0.5417, 0.875, 0.5833, 0.625, 0.1667, 0.625, 0.2083, 0.6151, 0.2083, 0.6151, 0.1667, 0.6349, 0.7083, 0.6667, 0.7083, 0.6667, 0.7401, 0.6349, 0.7401, 0.3958, 0.5, 0.3958, 0.5312, 0.3958, 0.5312, 0.3958, 0.5, 0.3958, 0.7188, 0.3958, 0.75, 0.3958, 0.75, 0.3958, 0.7188, 0.3958, 0.2188, 0.3958, 0.25, 0.3958, 0.25, 0.3958, 0.2188, 0.0, 0.0, 0.0, 0.0, 0.0, 0.0, 0.0, 0.0, 0.3958, 0.0, 0.3958, 0.03125, 0.3958, 0.03125, 0.3958, 0.0, 0.3958, 0.01002, 0.3958, 0.03591, 0.3958, 0.7141, 0.3958, 0.74, 0.3958, 0.5312, 0.3958, 0.2188, 0.3958, 0.2188, 0.3958, 0.5312, 0.3958, 0.2502, 0.3958, 0.4998, 0.3958, 0.5257, 0.3958, 0.2243, 0.3958, 0.4998, 0.3958, 0.2502, 0.3958, 0.25, 0.3958, 0.5, 0.3958, 0.5312, 0.3958, 0.2188, 0.3958, 0.2243, 0.3958, 0.5257, 0.3958, 0.75, 0.3958, 0.0, 0.3958, 0.01002, 0.3958, 0.74, 0.3958, 0.7141, 0.3958, 0.03591, 0.3958, 0.03125, 0.3958, 0.7188, 0.3958, 0.7188, 0.3958, 0.75, 0.3958, 0.74, 0.3958, 0.7141, 0.3958, 0.5, 0.3958, 0.5312, 0.3958, 0.5257, 0.3958, 0.4998, 0.3958, 0.03591, 0.3958, 0.01002, 0.3958, 0.0, 0.3958, 0.03125, 0.3958, 0.2502, 0.3958, 0.2243, 0.3958, 0.2188, 0.3958, 0.25, 0.0, 0.0, 0.0, 0.0, 0.0, 0.0, 0.0, 0.0, 0.5, 0.5291, 0.5, 0.2209, 0.5, 0.2188, 0.5, 0.5312, 0.5, 0.04485, 0.5, 0.7051, 0.5, 0.7188, 0.5, 0.03125, 0.5, 0.5554, 0.5, 0.5291, 0.5, 0.5312, 0.5, 0.5625, 0.5, 0.5862, 0.5, 0.5554, 0.5, 0.5625, 0.5, 0.5938, 0.5, 0.6171, 0.5, 0.5862, 0.5, 0.5938, 0.5, 0.625, 0.5, 0.648, 0.5, 0.6171, 0.5, 0.625, 0.5, 0.6562, 0.5, 0.6788, 0.5, 0.648, 0.5, 0.6562, 0.5, 0.6875, 0.5, 0.7051, 0.5, 0.6788, 0.5, 0.6875, 0.5, 0.7188, 0.5, 0.07118, 0.5, 0.04485, 0.5, 0.03125, 0.5, 0.0625, 0.5, 0.102, 0.5, 0.07118, 0.5, 0.0625, 0.5, 0.09375, 0.5, 0.1329, 0.5, 0.102, 0.5, 0.09375, 0.5, 0.125, 0.5, 0.1638, 0.5, 0.1329, 0.5, 0.125, 0.5, 0.1562, 0.5, 0.1946, 0.5, 0.1638, 0.5, 0.1562, 0.5, 0.1875, 0.5, 0.2209, 0.5, 0.1946, 0.5, 0.1875, 0.5, 0.2188, 0.5, 0.07118, 0.5, 0.102, 0.5, 0.1329, 0.5, 0.1638, 0.5, 0.1946, 0.5, 0.2209, 0.5, 0.5291, 0.5, 0.5554, 0.5, 0.5862, 0.5, 0.6171, 0.5, 0.648, 0.5, 0.6788, 0.5, 0.7051, 0.5, 0.04485, 0.5, 0.07118, 0.5, 0.102, 0.5, 0.102, 0.5, 0.07118, 0.5, 0.5291, 0.5, 0.5554, 0.5, 0.5554, 0.5, 0.5291, 0.5, 0.102, 0.5, 0.1329, 0.5, 0.1329, 0.5, 0.102, 0.5, 0.5554, 0.5, 0.5862, 0.5, 0.5862, 0.5, 0.5554, 0.5, 0.1329, 0.5, 0.1638, 0.5, 0.1638, 0.5, 0.1329, 0.5, 0.5862, 0.5, 0.6171, 0.5, 0.6171, 0.5, 0.5862, 0.5, 0.1638, 0.5, 0.1946, 0.5, 0.1946, 0.5, 0.1638, 0.5, 0.6171, 0.5, 0.648, 0.5, 0.648, 0.5, 0.6171, 0.5, 0.1946, 0.5, 0.2209, 0.5, 0.2209, 0.5, 0.1946, 0.5, 0.648, 0.5, 0.6788, 0.5, 0.6788, 0.5, 0.648, 0.5, 0.6788, 0.5, 0.7051, 0.5, 0.7051, 0.5, 0.6788, 0.5, 0.2209, 0.5, 0.5291, 0.5, 0.5291, 0.5, 0.2209, 0.5, 0.04485, 0.5, 0.07118, 0.5, 0.07118, 0.5, 0.04485, 0.3985, 0.5279, 0.3985, 0.2221, 0.3958, 0.2188, 0.3958, 0.5312, 0.3985, 0.03857, 0.3985, 0.7114, 0.3958, 0.7188, 0.3958, 0.03125, 0.4973, 0.2221, 0.4973, 0.5279, 0.5, 0.5312, 0.5, 0.2188, 0.4973, 0.7114, 0.4973, 0.03857, 0.5, 0.03125, 0.5, 0.7188, 0.4167, 0.5279, 0.3985, 0.5279, 0.3958, 0.5312, 0.4167, 0.5312, 0.3985, 0.7114, 0.4167, 0.7114, 0.4167, 0.7188, 0.3958, 0.7188, 0.4375, 0.5279, 0.4167, 0.5279, 0.4167, 0.5312, 0.4375, 0.5312, 0.4167, 0.7114, 0.4375, 0.7114, 0.4375, 0.7188, 0.4167, 0.7188, 0.4583, 0.5279, 0.4375, 0.5279, 0.4375, 0.5312, 0.4583, 0.5312, 0.4375, 0.7114, 0.4583, 0.7114, 0.4583, 0.7188, 0.4375, 0.7188, 0.4792, 0.5279, 0.4583, 0.5279, 0.4583, 0.5312, 0.4792, 0.5312, 0.4583, 0.7114, 0.4792, 0.7114, 0.4792, 0.7188, 0.4583, 0.7188, 0.4973, 0.5279, 0.4792, 0.5279, 0.4792, 0.5312, 0.5, 0.5312, 0.4792, 0.7114, 0.4973, 0.7114, 0.5, 0.7188, 0.4792, 0.7188, 0.4167, 0.03857, 0.3985, 0.03857, 0.3958, 0.03125, 0.4167, 0.03125, 0.3985, 0.2221, 0.4167, 0.2221, 0.4167, 0.2188, 0.3958, 0.2188, 0.4375, 0.03857, 0.4167, 0.03857, 0.4167, 0.03125, 0.4375, 0.03125, 0.4167, 0.2221, 0.4375, 0.2221, 0.4375, 0.2188, 0.4167, 0.2188, 0.4583, 0.03857, 0.4375, 0.03857, 0.4375, 0.03125, 0.4583, 0.03125, 0.4375, 0.2221, 0.4583, 0.2221, 0.4583, 0.2188, 0.4375, 0.2188, 0.4792, 0.03857, 0.4583, 0.03857, 0.4583, 0.03125, 0.4792, 0.03125, 0.4583, 0.2221, 0.4792, 0.2221, 0.4792, 0.2188, 0.4583, 0.2188, 0.4973, 0.03857, 0.4792, 0.03857, 0.4792, 0.03125, 0.5, 0.03125, 0.4792, 0.2221, 0.4973, 0.2221, 0.5, 0.2188, 0.4792, 0.2188, 0.4583, 0.7114, 0.4375, 0.7114, 0.4375, 0.7114, 0.4583, 0.7114, 0.4973, 0.2221, 0.4792, 0.2221, 0.4792, 0.2221, 0.4973, 0.2221, 0.4375, 0.2221, 0.4167, 0.2221, 0.4167, 0.2221, 0.4375, 0.2221, 0.4583, 0.5279, 0.4792, 0.5279, 0.4792, 0.5279, 0.4583, 0.5279, 0.4973, 0.03857, 0.4973, 0.7114, 0.4973, 0.7114, 0.4973, 0.03857, 0.4375, 0.03857, 0.4583, 0.03857, 0.4583, 0.03857, 0.4375, 0.03857, 0.4792, 0.7114, 0.4583, 0.7114, 0.4583, 0.7114, 0.4792, 0.7114, 0.3985, 0.5279, 0.4167, 0.5279, 0.4167, 0.5279, 0.3985, 0.5279, 0.4583, 0.2221, 0.4375, 0.2221, 0.4375, 0.2221, 0.4583, 0.2221, 0.4792, 0.5279, 0.4973, 0.5279, 0.4973, 0.5279, 0.4792, 0.5279, 0.4167, 0.7114, 0.3985, 0.7114, 0.3985, 0.7114, 0.4167, 0.7114, 0.4583, 0.03857, 0.4792, 0.03857, 0.4792, 0.03857, 0.4583, 0.03857, 0.4973, 0.7114, 0.4792, 0.7114, 0.4792, 0.7114, 0.4973, 0.7114, 0.4167, 0.5279, 0.4375, 0.5279, 0.4375, 0.5279, 0.4167, 0.5279, 0.4792, 0.2221, 0.4583, 0.2221, 0.4583, 0.2221, 0.4792, 0.2221, 0.3985, 0.03857, 0.4167, 0.03857, 0.4167, 0.03857, 0.3985, 0.03857, 0.4375, 0.7114, 0.4167, 0.7114, 0.4167, 0.7114, 0.4375, 0.7114, 0.4792, 0.03857, 0.4973, 0.03857, 0.4973, 0.03857, 0.4792, 0.03857, 0.3985, 0.2221, 0.3985, 0.5279, 0.3985, 0.5279, 0.3985, 0.2221, 0.4167, 0.2221, 0.3985, 0.2221, 0.3985, 0.2221, 0.4167, 0.2221, 0.4375, 0.5279, 0.4583, 0.5279, 0.4583, 0.5279, 0.4375, 0.5279, 0.4973, 0.2221, 0.4792, 0.2221, 0.4792, 0.2221, 0.4973, 0.2221, 0.3985, 0.7114, 0.3985, 0.03857, 0.3985, 0.03857, 0.3985, 0.7114, 0.4167, 0.03857, 0.4375, 0.03857, 0.4375, 0.03857, 0.4167, 0.03857, 0.4167, 0.03857, 0.4375, 0.03857, 0.4583, 0.03857, 0.4792, 0.03857, 0.4973, 0.03857, 0.4973, 0.7114, 0.4792, 0.7114, 0.4583, 0.7114, 0.4375, 0.7114, 0.4167, 0.7114, 0.3985, 0.7114, 0.3985, 0.03857, 0.4167, 0.03857, 0.4375, 0.03857, 0.4375, 0.03857, 0.4167, 0.03857, 0.4973, 0.7114, 0.4792, 0.7114, 0.4792, 0.7114, 0.4973, 0.7114, 0.4583, 0.03857, 0.4792, 0.03857, 0.4792, 0.03857, 0.4583, 0.03857, 0.4973, 0.03857, 0.4973, 0.7114, 0.4973, 0.7114, 0.4973, 0.03857, 0.4375, 0.7114, 0.4167, 0.7114, 0.4167, 0.7114, 0.4375, 0.7114, 0.3985, 0.03857, 0.4167, 0.03857, 0.4167, 0.03857, 0.3985, 0.03857, 0.4792, 0.7114, 0.4583, 0.7114, 0.4583, 0.7114, 0.4792, 0.7114, 0.4375, 0.03857, 0.4583, 0.03857, 0.4583, 0.03857, 0.4375, 0.03857, 0.3985, 0.7114, 0.3985, 0.03857, 0.3985, 0.03857, 0.3985, 0.7114, 0.4792, 0.03857, 0.4973, 0.03857, 0.4973, 0.03857, 0.4792, 0.03857, 0.4167, 0.7114, 0.3985, 0.7114, 0.3985, 0.7114, 0.4167, 0.7114, 0.4167, 0.5279, 0.4375, 0.5279, 0.4583, 0.5279, 0.4792, 0.5279, 0.4973, 0.5279, 0.4973, 0.2221, 0.4792, 0.2221, 0.4583, 0.2221, 0.4375, 0.2221, 0.4167, 0.2221, 0.3985, 0.2221, 0.3985, 0.5279, 0.4167, 0.5279, 0.4375, 0.5279, 0.4375, 0.5279, 0.4167, 0.5279, 0.4583, 0.5279, 0.4792, 0.5279, 0.4792, 0.5279, 0.4583, 0.5279, 0.3985, 0.2221, 0.3985, 0.5279, 0.3985, 0.5279, 0.3985, 0.2221, 0.4375, 0.2221, 0.4167, 0.2221, 0.4167, 0.2221, 0.4375, 0.2221, 0.4792, 0.2221, 0.4583, 0.2221, 0.4583, 0.2221, 0.4792, 0.2221, 0.3985, 0.5279, 0.4167, 0.5279, 0.4167, 0.5279, 0.3985, 0.5279, 0.4375, 0.5279, 0.4583, 0.5279, 0.4583, 0.5279, 0.4375, 0.5279, 0.4167, 0.2221, 0.3985, 0.2221, 0.3985, 0.2221, 0.4167, 0.2221, 0.4792, 0.5279, 0.4973, 0.5279, 0.4973, 0.5279, 0.4792, 0.5279, 0.4583, 0.2221, 0.4375, 0.2221, 0.4375, 0.2221, 0.4583, 0.2221, 0.4973, 0.5279, 0.4973, 0.2221, 0.4973, 0.2221, 0.4973, 0.5279])
me_cube.materials.append(mat_material)
me_cube.use_remesh_preserve_volume = False
me_cube.use_remesh_preserve_attributes = False
me_cube.use_mirror_vertex_groups = False
me_cube.update()
me_cube_001 = bpy.data.meshes.new('Cube.001')
me_cube_001.from_pydata([(1.0, 0.849, 0.849), (1.0, -0.849, 0.849), (-1.0, 0.849, 0.849), (-1.0, -0.849, 0.849), (1.0, 0.6667, 0.849), (1.0, 0.3333, 0.849), (1.0, -2.98e-08, 0.849), (1.0, -0.3333, 0.849), (1.0, -0.6667, 0.849), (-1.0, -0.6667, 0.849), (-1.0, -0.3333, 0.849), (-1.0, 2.98e-08, 0.849), (-1.0, 0.3333, 0.849), (-1.0, 0.6667, 0.849), (1.0, 0.849, 0.151), (-1.0, -0.849, 0.151), (1.0, -0.849, 0.151), (-1.0, 0.849, 0.151), (-1.0, -0.849, 0.151), (-1.0, -0.849, 0.849), (1.0, -0.849, 0.849), (-1.0, 0.6667, 0.849), (-1.0, 0.849, 0.849), (1.0, 0.849, 0.849), (-1.0, -0.6667, 0.849), (-1.0, -0.3333, 0.849), (-1.0, 2.98e-08, 0.849), (-1.0, 0.3333, 0.849), (1.0, 0.849, 0.151), (1.0, -0.849, 0.151), (-1.0, 0.849, 0.151), (0.9332, -0.849, 0.849), (0.9332, -0.849, 0.151), (0.9332, 0.849, 0.151), (0.9332, 0.849, 0.849), (-0.9332, 2.98e-08, 0.849), (-0.9332, 0.849, 0.849), (-0.9332, 0.849, 0.151), (-0.9332, -0.849, 0.151), (-0.9332, -0.849, 0.849), (-1.0, -0.7822, 0.151), (1.0, -0.7822, 0.151), (1.0, -0.7822, 0.849), (-1.0, -0.7822, 0.849), (1.0, 0.7822, 0.151), (-1.0, 0.7822, 0.151), (-1.0, 0.7822, 0.849), (1.0, 0.7822, 0.849), (-1.0, -0.849, 0.2177), (-1.0, 0.849, 0.2177), (1.0, 0.849, 0.2177), (1.0, -0.849, 0.2177), (1.0, -0.6667, 0.7848), (1.0, -0.849, 0.7848), (-1.0, 0.849, 0.7848), (1.0, 0.849, 0.7848), (1.0, 0.6667, 0.7848), (1.0, 0.3333, 0.7848), (1.0, -2.98e-08, 0.7848), (1.0, -0.3333, 0.7848), (-1.0, -0.849, 0.7848), (0.9332, 0.3333, 0.7848), (0.9332, 0.6667, 0.7848), (0.9332, -2.98e-08, 0.7848), (0.9332, -0.3333, 0.7848), (0.9332, -0.6667, 0.7848), (0.9332, -0.849, 0.7848), (0.9332, 0.849, 0.7848), (-0.9332, 0.849, 0.7848), (-0.9332, -0.849, 0.7848), (-1.0, -0.7822, 0.7848), (1.0, -0.7822, 0.7848), (1.0, 0.7822, 0.7848), (-1.0, 0.7822, 0.7848), (-1.0, -0.849, 0.2673), (-1.0, -0.849, 0.3837), (-1.0, -0.849, 0.5), (-1.0, -0.849, 0.6163), (-1.0, -0.849, 0.7327), (1.0, 0.849, 0.7327), (1.0, 0.849, 0.6163), (1.0, 0.849, 0.5), (1.0, 0.849, 0.3837), (1.0, 0.849, 0.2673), (1.0, -0.849, 0.7327), (1.0, -0.849, 0.6163), (1.0, -0.849, 0.5), (1.0, -0.849, 0.3837), (1.0, -0.849, 0.2673), (-1.0, 0.849, 0.7327), (-1.0, 0.849, 0.6163), (-1.0, 0.849, 0.5), (-1.0, 0.849, 0.3837), (-1.0, 0.849, 0.2673), (0.9332, -0.849, 0.2673), (0.9332, -0.849, 0.3837), (0.9332, -0.849, 0.5), (0.9332, -0.849, 0.6163), (0.9332, -0.849, 0.7327), (0.9332, 0.849, 0.7327), (0.9332, 0.849, 0.6163), (0.9332, 0.849, 0.5), (0.9332, 0.849, 0.3837), (0.9332, 0.849, 0.2673), (-0.9332, 0.849, 0.2673), (-0.9332, 0.849, 0.3837), (-0.9332, 0.849, 0.5), (-0.9332, 0.849, 0.6163), (-0.9332, 0.849, 0.7327), (-0.9332, -0.849, 0.7327), (-0.9332, -0.849, 0.6163), (-0.9332, -0.849, 0.5), (-0.9332, -0.849, 0.3837), (-0.9332, -0.849, 0.2673), (1.0, -0.7822, 0.7327), (1.0, -0.7822, 0.6163), (1.0, -0.7822, 0.5), (1.0, -0.7822, 0.3837), (1.0, -0.7822, 0.2673), (-1.0, -0.7822, 0.2673), (-1.0, -0.7822, 0.3837), (-1.0, -0.7822, 0.5), (-1.0, -0.7822, 0.6163), (-1.0, -0.7822, 0.7327), (-1.0, 0.7822, 0.7327), (-1.0, 0.7822, 0.6163), (-1.0, 0.7822, 0.5), (-1.0, 0.7822, 0.3837), (-1.0, 0.7822, 0.2673), (1.0, 0.7822, 0.2673), (1.0, 0.7822, 0.3837), (1.0, 0.7822, 0.5), (1.0, 0.7822, 0.6163), (1.0, 0.7822, 0.7327), (-1.0, -0.5094, 0.151), (-1.0, -0.1698, 0.151), (-1.0, 0.1698, 0.151), (-1.0, 0.5094, 0.151), (1.0, 0.5094, 0.151), (1.0, 0.1698, 0.151), (1.0, -0.1698, 0.151), (1.0, -0.5094, 0.151), (-1.0, -0.5094, 0.151), (-1.0, -0.1698, 0.151), (-1.0, 0.1698, 0.151), (-1.0, 0.5094, 0.151), (1.0, 0.5094, 0.151), (1.0, 0.1698, 0.151), (1.0, -0.1698, 0.151), (1.0, -0.5094, 0.151), (0.9332, 0.5094, 0.151), (0.9332, 0.1698, 0.151), (0.9332, -0.1698, 0.151), (0.9332, -0.5094, 0.151), (-0.9332, -0.5094, 0.151), (-0.9332, -0.1698, 0.151), (-0.9332, 0.1698, 0.151), (-0.9332, 0.5094, 0.151), (-1.0, -0.5094, 0.2177), (-1.0, -0.1698, 0.2177), (-1.0, 0.1698, 0.2177), (-1.0, 0.5094, 0.2177), (1.0, 0.5094, 0.2177), (1.0, 0.1698, 0.2177), (1.0, -0.1698, 0.2177), (1.0, -0.5094, 0.2177), (-0.9332, 0.5094, 0.7327), (-0.9332, 0.1698, 0.7327), (-0.9332, -0.1698, 0.7327), (-0.9332, -0.5094, 0.7327), (-0.9332, 0.5094, 0.6163), (-0.9332, 0.1698, 0.6163), (-0.9332, -0.1698, 0.6163), (-0.9332, -0.5094, 0.6163), (-0.9332, 0.5094, 0.5), (-0.9332, 0.1698, 0.5), (-0.9332, -0.1698, 0.5), (-0.9332, -0.5094, 0.5), (-0.9332, 0.5094, 0.3837), (-0.9332, 0.1698, 0.3837), (-0.9332, -0.1698, 0.3837), (-0.9332, -0.5094, 0.3837), (-0.9332, 0.5094, 0.2673), (-0.9332, 0.1698, 0.2673), (-0.9332, -0.1698, 0.2673), (-0.9332, -0.5094, 0.2673), (0.9332, -0.5094, 0.7327), (0.9332, -0.1698, 0.7327), (0.9332, 0.1698, 0.7327), (0.9332, 0.5094, 0.7327), (0.9332, -0.5094, 0.6163), (0.9332, -0.1698, 0.6163), (0.9332, 0.1698, 0.6163), (0.9332, 0.5094, 0.6163), (0.9332, -0.5094, 0.5), (0.9332, -0.1698, 0.5), (0.9332, 0.1698, 0.5), (0.9332, 0.5094, 0.5), (0.9332, -0.5094, 0.3837), (0.9332, -0.1698, 0.3837), (0.9332, 0.1698, 0.3837), (0.9332, 0.5094, 0.3837), (0.9332, -0.5094, 0.2673), (0.9332, -0.1698, 0.2673), (0.9332, 0.1698, 0.2673), (0.9332, 0.5094, 0.2673), (1.03, -0.1698, 0.5), (1.03, 0.1698, 0.5), (1.03, -0.1698, 0.4536), (1.03, 0.1698, 0.4536)], [], [(3, 9, 24, 19), (4, 5, 23, 0), (16, 15, 48, 51), (2, 0, 23, 22), (5, 23, 34, 31, 20, 6), (141, 16, 51, 165), (17, 14, 50, 49), (137, 17, 49, 161), (161, 49, 50, 162), (134, 15, 18, 142), (9, 10, 25, 24), (13, 2, 22, 21), (138, 14, 28, 146), (10, 11, 26, 25), (8, 1, 20, 6, 7), (15, 16, 29, 18), (11, 12, 27, 26), (14, 17, 30, 28), (12, 13, 21, 27), (1, 3, 19, 20), (205, 150, 33, 103), (19, 43, 70, 60), (42, 20, 53, 71), (84, 98, 31, 20), (149, 153, 32, 29), (83, 103, 33, 28), (182, 104, 37, 157), (20, 31, 66, 53), (89, 108, 36, 22), (145, 157, 37, 30), (74, 113, 38, 18), (22, 23, 55, 54), (123, 114, 42, 43), (29, 41, 40, 18), (88, 118, 41, 29), (78, 123, 43, 19), (133, 124, 46, 47), (30, 45, 44, 28), (93, 128, 45, 30), (43, 42, 71, 70), (79, 133, 47, 23), (57, 61, 62, 56), (58, 63, 61, 57), (59, 64, 63, 58), (52, 65, 64, 59), (53, 66, 65, 52), (56, 62, 67, 55), (69, 60, 54, 68), (60, 70, 71, 53), (55, 72, 73, 54), (24, 25, 26, 27, 21, 22, 54, 60, 19), (31, 34, 67, 62, 61, 63, 64, 65, 66), (34, 23, 55, 67), (22, 36, 68, 54), (47, 46, 73, 72), (39, 69, 68, 36, 35), (39, 19, 60, 69), (46, 22, 54, 73), (23, 47, 72, 55), (20, 19, 60, 53), (26, 25, 24, 19, 39, 35), (19, 20, 42, 43), (23, 22, 46, 47), (5, 57, 56, 55, 23), (57, 5, 6, 20, 53, 52, 59, 58), (21, 27, 26, 35, 36, 46, 22), (28, 44, 129, 83), (83, 129, 130, 82), (82, 130, 131, 81), (81, 131, 132, 80), (80, 132, 133, 79), (22, 46, 124, 89), (89, 124, 125, 90), (90, 125, 126, 91), (91, 126, 127, 92), (92, 127, 128, 93), (44, 45, 128, 129), (129, 128, 127, 130), (130, 127, 126, 131), (131, 126, 125, 132), (132, 125, 124, 133), (18, 40, 119, 74), (74, 119, 120, 75), (75, 120, 121, 76), (76, 121, 122, 77), (77, 122, 123, 78), (20, 42, 114, 84), (84, 114, 115, 85), (85, 115, 116, 86), (86, 116, 117, 87), (87, 117, 118, 88), (40, 41, 118, 119), (119, 118, 117, 120), (120, 117, 116, 121), (121, 116, 115, 122), (122, 115, 114, 123), (19, 39, 109, 78), (78, 109, 110, 77), (77, 110, 111, 76), (76, 111, 112, 75), (75, 112, 113, 74), (30, 37, 104, 93), (93, 104, 105, 92), (92, 105, 106, 91), (91, 106, 107, 90), (90, 107, 108, 89), (39, 35, 36, 108, 166, 167, 168, 169, 109), (166, 108, 107, 170), (170, 107, 106, 174), (174, 106, 105, 178), (178, 105, 104, 182), (23, 34, 99, 79), (79, 99, 100, 80), (80, 100, 101, 81), (81, 101, 102, 82), (82, 102, 103, 83), (29, 32, 94, 88), (88, 94, 95, 87), (87, 95, 96, 86), (86, 96, 97, 85), (85, 97, 98, 84), (31, 98, 186, 187, 188, 189, 99, 34), (189, 193, 100, 99), (193, 197, 101, 100), (197, 201, 102, 101), (201, 205, 103, 102), (95, 94, 202, 198), (198, 202, 203, 199), (199, 203, 204, 200), (200, 204, 205, 201), (96, 95, 198, 194), (194, 198, 199, 195), (195, 199, 200, 196), (196, 200, 201, 197), (97, 96, 194, 190), (190, 194, 195, 191), (192, 196, 197, 193), (98, 97, 190, 186), (186, 190, 191, 187), (187, 191, 192, 188), (188, 192, 193, 189), (112, 181, 185, 113), (181, 180, 184, 185), (180, 179, 183, 184), (179, 178, 182, 183), (111, 177, 181, 112), (177, 176, 180, 181), (176, 175, 179, 180), (175, 174, 178, 179), (110, 173, 177, 111), (173, 172, 176, 177), (172, 171, 175, 176), (171, 170, 174, 175), (109, 169, 173, 110), (169, 168, 172, 173), (168, 167, 171, 172), (167, 166, 170, 171), (18, 38, 154, 142), (142, 154, 155, 143), (143, 155, 156, 144), (144, 156, 157, 145), (113, 185, 154, 38), (185, 184, 155, 154), (184, 183, 156, 155), (183, 182, 157, 156), (28, 33, 150, 146), (146, 150, 151, 147), (147, 151, 152, 148), (148, 152, 153, 149), (94, 32, 153, 202), (202, 153, 152, 203), (203, 152, 151, 204), (204, 151, 150, 205), (16, 141, 149, 29), (141, 140, 148, 149), (140, 139, 147, 148), (139, 138, 146, 147), (17, 137, 145, 30), (137, 136, 144, 145), (136, 135, 143, 144), (135, 134, 142, 143), (48, 158, 165, 51), (158, 159, 164, 165), (159, 160, 163, 164), (160, 161, 162, 163), (15, 134, 158, 48), (134, 135, 159, 158), (135, 136, 160, 159), (136, 137, 161, 160), (14, 138, 162, 50), (138, 139, 163, 162), (139, 140, 164, 163), (140, 141, 165, 164), (206, 207, 209, 208)])
_uv = me_cube_001.uv_layers.new(name='UVMap')
_uv.uv.foreach_set('vector', [0.0, 0.0, 0.0, 0.0, 0.0, 0.0, 0.0, 0.0, 0.0, 0.0, 0.0, 0.0, 0.0, 0.0, 0.0, 0.0, 0.5189, 0.7311, 0.5189, 0.01887, 0.5189, 0.01887, 0.5189, 0.7311, 0.0, 0.0, 0.0, 0.0, 0.0, 0.0, 0.0, 0.0, 0.0, 0.0, 0.0, 0.0, 0.0, 0.0, 0.0, 0.0, 0.0, 0.0, 0.0, 0.0, 0.5189, 0.6887, 0.5189, 0.7311, 0.5189, 0.7311, 0.5189, 0.6887, 0.5189, 0.2311, 0.5189, 0.5189, 0.5189, 0.5189, 0.5189, 0.2311, 0.5189, 0.1887, 0.5189, 0.2311, 0.5189, 0.2311, 0.5189, 0.1887, 0.5189, 0.1887, 0.5189, 0.2311, 0.5189, 0.5189, 0.5189, 0.5613, 0.5189, 0.06132, 0.5189, 0.01887, 0.5189, 0.01887, 0.5189, 0.06132, 0.0, 0.0, 0.0, 0.0, 0.0, 0.0, 0.0, 0.0, 0.0, 0.0, 0.0, 0.0, 0.0, 0.0, 0.0, 0.0, 0.5189, 0.5613, 0.5189, 0.5189, 0.5189, 0.5189, 0.5189, 0.5613, 0.0, 0.0, 0.0, 0.0, 0.0, 0.0, 0.0, 0.0, 0.0, 0.0, 0.0, 0.0, 0.0, 0.0, 0.0, 0.0, 0.0, 0.0, 0.5189, 0.01887, 0.5189, 0.7311, 0.5189, 0.7311, 0.5189, 0.01887, 0.0, 0.0, 0.0, 0.0, 0.0, 0.0, 0.0, 0.0, 0.5189, 0.5189, 0.5189, 0.2311, 0.5189, 0.2311, 0.5189, 0.5189, 0.0, 0.0, 0.0, 0.0, 0.0, 0.0, 0.0, 0.0, 0.0, 0.0, 0.0, 0.0, 0.0, 0.0, 0.0, 0.0, 0.5334, 0.5613, 0.5189, 0.5613, 0.5189, 0.5189, 0.5334, 0.5189, 0.6061, 0.01887, 0.6061, 0.01887, 0.6061, 0.01887, 0.6061, 0.01887, 0.6061, 0.7311, 0.6061, 0.7311, 0.6061, 0.7311, 0.6061, 0.7311, 0.5916, 0.7311, 0.5916, 0.7311, 0.6061, 0.7311, 0.6061, 0.7311, 0.5189, 0.6887, 0.5189, 0.6887, 0.5189, 0.7311, 0.5189, 0.7311, 0.5334, 0.5189, 0.5334, 0.5189, 0.5189, 0.5189, 0.5189, 0.5189, 0.5334, 0.1887, 0.5334, 0.2311, 0.5189, 0.2311, 0.5189, 0.1887, 0.6061, 0.7311, 0.6061, 0.7311, 0.6061, 0.7311, 0.6061, 0.7311, 0.5916, 0.2311, 0.5916, 0.2311, 0.6061, 0.2311, 0.6061, 0.2311, 0.5189, 0.1887, 0.5189, 0.1887, 0.5189, 0.2311, 0.5189, 0.2311, 0.5334, 0.01887, 0.5334, 0.01887, 0.5189, 0.01887, 0.5189, 0.01887, 0.0, 0.0, 0.0, 0.0, 0.0, 0.0, 0.0, 0.0, 0.5916, 0.01887, 0.5916, 0.7311, 0.6061, 0.7311, 0.6061, 0.01887, 0.5189, 0.7311, 0.5189, 0.7311, 0.5189, 0.01887, 0.5189, 0.01887, 0.5334, 0.7311, 0.5334, 0.7311, 0.5189, 0.7311, 0.5189, 0.7311, 0.5916, 0.01887, 0.5916, 0.01887, 0.6061, 0.01887, 0.6061, 0.01887, 0.5916, 0.5189, 0.5916, 0.2311, 0.6061, 0.2311, 0.6061, 0.5189, 0.5189, 0.2311, 0.5189, 0.2311, 0.5189, 0.5189, 0.5189, 0.5189, 0.5334, 0.2311, 0.5334, 0.2311, 0.5189, 0.2311, 0.5189, 0.2311, 0.6061, 0.01887, 0.6061, 0.7311, 0.6061, 0.7311, 0.6061, 0.01887, 0.5916, 0.5189, 0.5916, 0.5189, 0.6061, 0.5189, 0.6061, 0.5189, 0.6061, 0.5833, 0.6061, 0.5833, 0.6061, 0.5417, 0.6061, 0.5417, 0.6061, 0.625, 0.6061, 0.625, 0.6061, 0.5833, 0.6061, 0.5833, 0.6061, 0.6667, 0.6061, 0.6667, 0.6061, 0.625, 0.6061, 0.625, 0.6061, 0.7083, 0.6061, 0.7083, 0.6061, 0.6667, 0.6061, 0.6667, 0.6061, 0.7311, 0.6061, 0.7311, 0.6061, 0.7083, 0.6061, 0.7083, 0.6061, 0.5417, 0.6061, 0.5417, 0.6061, 0.5189, 0.6061, 0.5189, 0.6061, 0.01887, 0.6061, 0.01887, 0.6061, 0.2311, 0.6061, 0.2311, 0.6061, 0.01887, 0.6061, 0.01887, 0.6061, 0.7311, 0.6061, 0.7311, 0.6061, 0.5189, 0.6061, 0.5189, 0.6061, 0.2311, 0.6061, 0.2311, 0.0, 0.0, 0.0, 0.0, 0.0, 0.0, 0.0, 0.0, 0.0, 0.0, 0.0, 0.0, 0.0, 0.0, 0.0, 0.0, 0.0, 0.0, 0.6061, 0.7311, 0.6061, 0.5189, 0.6061, 0.5189, 0.6061, 0.5417, 0.6061, 0.5833, 0.6061, 0.625, 0.6061, 0.6667, 0.6061, 0.7083, 0.6061, 0.7311, 0.6061, 0.5189, 0.6061, 0.5189, 0.6061, 0.5189, 0.6061, 0.5189, 0.6061, 0.2311, 0.6061, 0.2311, 0.6061, 0.2311, 0.6061, 0.2311, 0.6061, 0.5189, 0.6061, 0.2311, 0.6061, 0.2311, 0.6061, 0.5189, 0.6061, 0.01887, 0.6061, 0.01887, 0.6061, 0.2311, 0.6061, 0.2311, 0.6061, 0.125, 0.6061, 0.01887, 0.6061, 0.01887, 0.6061, 0.01887, 0.6061, 0.01887, 0.6061, 0.2311, 0.6061, 0.2311, 0.6061, 0.2311, 0.6061, 0.2311, 0.6061, 0.5189, 0.6061, 0.5189, 0.6061, 0.5189, 0.6061, 0.5189, 0.0, 0.0, 0.0, 0.0, 0.0, 0.0, 0.0, 0.0, 0.0, 0.0, 0.0, 0.0, 0.0, 0.0, 0.0, 0.0, 0.6061, 0.01887, 0.6061, 0.125, 0.0, 0.0, 0.0, 0.0, 0.6061, 0.7311, 0.6061, 0.01887, 0.0, 0.0, 0.0, 0.0, 0.6061, 0.2311, 0.6061, 0.5189, 0.0, 0.0, 0.0, 0.0, 0.0, 0.0, 0.0, 0.0, 0.0, 0.0, 0.0, 0.0, 0.0, 0.0, 0.0, 0.0, 0.0, 0.0, 0.0, 0.0, 0.0, 0.0, 0.0, 0.0, 0.0, 0.0, 0.0, 0.0, 0.0, 0.0, 0.0, 0.0, 0.0, 0.0, 0.0, 0.0, 0.0, 0.0, 0.0, 0.0, 0.5189, 0.5189, 0.5189, 0.5189, 0.5334, 0.5189, 0.5334, 0.5189, 0.5334, 0.5189, 0.5334, 0.5189, 0.548, 0.5189, 0.548, 0.5189, 0.548, 0.5189, 0.548, 0.5189, 0.5625, 0.5189, 0.5625, 0.5189, 0.5625, 0.5189, 0.5625, 0.5189, 0.577, 0.5189, 0.577, 0.5189, 0.577, 0.5189, 0.577, 0.5189, 0.5916, 0.5189, 0.5916, 0.5189, 0.6061, 0.2311, 0.6061, 0.2311, 0.5916, 0.2311, 0.5916, 0.2311, 0.5916, 0.2311, 0.5916, 0.2311, 0.577, 0.2311, 0.577, 0.2311, 0.577, 0.2311, 0.577, 0.2311, 0.5625, 0.2311, 0.5625, 0.2311, 0.5625, 0.2311, 0.5625, 0.2311, 0.548, 0.2311, 0.548, 0.2311, 0.548, 0.2311, 0.548, 0.2311, 0.5334, 0.2311, 0.5334, 0.2311, 0.5189, 0.5189, 0.5189, 0.2311, 0.5334, 0.2311, 0.5334, 0.5189, 0.5334, 0.5189, 0.5334, 0.2311, 0.548, 0.2311, 0.548, 0.5189, 0.548, 0.5189, 0.548, 0.2311, 0.5625, 0.2311, 0.5625, 0.5189, 0.5625, 0.5189, 0.5625, 0.2311, 0.577, 0.2311, 0.577, 0.5189, 0.577, 0.5189, 0.577, 0.2311, 0.5916, 0.2311, 0.5916, 0.5189, 0.5189, 0.01887, 0.5189, 0.01887, 0.5334, 0.01887, 0.5334, 0.01887, 0.5334, 0.01887, 0.5334, 0.01887, 0.548, 0.01887, 0.548, 0.01887, 0.548, 0.01887, 0.548, 0.01887, 0.5625, 0.01887, 0.5625, 0.01887, 0.5625, 0.01887, 0.5625, 0.01887, 0.577, 0.01887, 0.577, 0.01887, 0.577, 0.01887, 0.577, 0.01887, 0.5916, 0.01887, 0.5916, 0.01887, 0.6061, 0.7311, 0.6061, 0.7311, 0.5916, 0.7311, 0.5916, 0.7311, 0.5916, 0.7311, 0.5916, 0.7311, 0.577, 0.7311, 0.577, 0.7311, 0.577, 0.7311, 0.577, 0.7311, 0.5625, 0.7311, 0.5625, 0.7311, 0.5625, 0.7311, 0.5625, 0.7311, 0.548, 0.7311, 0.548, 0.7311, 0.548, 0.7311, 0.548, 0.7311, 0.5334, 0.7311, 0.5334, 0.7311, 0.5189, 0.01887, 0.5189, 0.7311, 0.5334, 0.7311, 0.5334, 0.01887, 0.5334, 0.01887, 0.5334, 0.7311, 0.548, 0.7311, 0.548, 0.01887, 0.548, 0.01887, 0.548, 0.7311, 0.5625, 0.7311, 0.5625, 0.01887, 0.5625, 0.01887, 0.5625, 0.7311, 0.577, 0.7311, 0.577, 0.01887, 0.577, 0.01887, 0.577, 0.7311, 0.5916, 0.7311, 0.5916, 0.01887, 0.6061, 0.01887, 0.6061, 0.01887, 0.5916, 0.01887, 0.5916, 0.01887, 0.5916, 0.01887, 0.5916, 0.01887, 0.577, 0.01887, 0.577, 0.01887, 0.577, 0.01887, 0.577, 0.01887, 0.5625, 0.01887, 0.5625, 0.01887, 0.5625, 0.01887, 0.5625, 0.01887, 0.548, 0.01887, 0.548, 0.01887, 0.548, 0.01887, 0.548, 0.01887, 0.5334, 0.01887, 0.5334, 0.01887, 0.5189, 0.2311, 0.5189, 0.2311, 0.5334, 0.2311, 0.5334, 0.2311, 0.5334, 0.2311, 0.5334, 0.2311, 0.548, 0.2311, 0.548, 0.2311, 0.548, 0.2311, 0.548, 0.2311, 0.5625, 0.2311, 0.5625, 0.2311, 0.5625, 0.2311, 0.5625, 0.2311, 0.577, 0.2311, 0.577, 0.2311, 0.577, 0.2311, 0.577, 0.2311, 0.5916, 0.2311, 0.5916, 0.2311, 0.6061, 0.01887, 0.6061, 0.125, 0.6061, 0.2311, 0.5916, 0.2311, 0.5916, 0.1887, 0.5916, 0.1462, 0.5916, 0.1038, 0.5916, 0.06132, 0.5916, 0.01887, 0.5916, 0.1887, 0.5916, 0.2311, 0.577, 0.2311, 0.577, 0.1887, 0.577, 0.1887, 0.577, 0.2311, 0.5625, 0.2311, 0.5625, 0.1887, 0.5625, 0.1887, 0.5625, 0.2311, 0.548, 0.2311, 0.548, 0.1887, 0.548, 0.1887, 0.548, 0.2311, 0.5334, 0.2311, 0.5334, 0.1887, 0.6061, 0.5189, 0.6061, 0.5189, 0.5916, 0.5189, 0.5916, 0.5189, 0.5916, 0.5189, 0.5916, 0.5189, 0.577, 0.5189, 0.577, 0.5189, 0.577, 0.5189, 0.577, 0.5189, 0.5625, 0.5189, 0.5625, 0.5189, 0.5625, 0.5189, 0.5625, 0.5189, 0.548, 0.5189, 0.548, 0.5189, 0.548, 0.5189, 0.548, 0.5189, 0.5334, 0.5189, 0.5334, 0.5189, 0.5189, 0.7311, 0.5189, 0.7311, 0.5334, 0.7311, 0.5334, 0.7311, 0.5334, 0.7311, 0.5334, 0.7311, 0.548, 0.7311, 0.548, 0.7311, 0.548, 0.7311, 0.548, 0.7311, 0.5625, 0.7311, 0.5625, 0.7311, 0.5625, 0.7311, 0.5625, 0.7311, 0.577, 0.7311, 0.577, 0.7311, 0.577, 0.7311, 0.577, 0.7311, 0.5916, 0.7311, 0.5916, 0.7311, 0.6061, 0.7311, 0.5916, 0.7311, 0.5916, 0.6887, 0.5916, 0.6462, 0.5916, 0.6038, 0.5916, 0.5613, 0.5916, 0.5189, 0.6061, 0.5189, 0.5916, 0.5613, 0.577, 0.5613, 0.577, 0.5189, 0.5916, 0.5189, 0.577, 0.5613, 0.5625, 0.5613, 0.5625, 0.5189, 0.577, 0.5189, 0.5625, 0.5613, 0.548, 0.5613, 0.548, 0.5189, 0.5625, 0.5189, 0.548, 0.5613, 0.5334, 0.5613, 0.5334, 0.5189, 0.548, 0.5189, 0.548, 0.7311, 0.5334, 0.7311, 0.5334, 0.6887, 0.548, 0.6887, 0.548, 0.6887, 0.5334, 0.6887, 0.5334, 0.6462, 0.548, 0.6462, 0.548, 0.6462, 0.5334, 0.6462, 0.5334, 0.6038, 0.548, 0.6038, 0.548, 0.6038, 0.5334, 0.6038, 0.5334, 0.5613, 0.548, 0.5613, 0.5625, 0.7311, 0.548, 0.7311, 0.548, 0.6887, 0.5625, 0.6887, 0.5625, 0.6887, 0.548, 0.6887, 0.548, 0.6462, 0.5625, 0.6462, 0.5625, 0.6462, 0.548, 0.6462, 0.548, 0.6038, 0.5625, 0.6038, 0.5625, 0.6038, 0.548, 0.6038, 0.548, 0.5613, 0.5625, 0.5613, 0.577, 0.7311, 0.5625, 0.7311, 0.5625, 0.6887, 0.577, 0.6887, 0.577, 0.6887, 0.5625, 0.6887, 0.5625, 0.6462, 0.577, 0.6462, 0.577, 0.6038, 0.5625, 0.6038, 0.5625, 0.5613, 0.577, 0.5613, 0.5916, 0.7311, 0.577, 0.7311, 0.577, 0.6887, 0.5916, 0.6887, 0.5916, 0.6887, 0.577, 0.6887, 0.577, 0.6462, 0.5916, 0.6462, 0.5916, 0.6462, 0.577, 0.6462, 0.577, 0.6038, 0.5916, 0.6038, 0.5916, 0.6038, 0.577, 0.6038, 0.577, 0.5613, 0.5916, 0.5613, 0.548, 0.01887, 0.548, 0.06132, 0.5334, 0.06132, 0.5334, 0.01887, 0.548, 0.06132, 0.548, 0.1038, 0.5334, 0.1038, 0.5334, 0.06132, 0.548, 0.1038, 0.548, 0.1462, 0.5334, 0.1462, 0.5334, 0.1038, 0.548, 0.1462, 0.548, 0.1887, 0.5334, 0.1887, 0.5334, 0.1462, 0.5625, 0.01887, 0.5625, 0.06132, 0.548, 0.06132, 0.548, 0.01887, 0.5625, 0.06132, 0.5625, 0.1038, 0.548, 0.1038, 0.548, 0.06132, 0.5625, 0.1038, 0.5625, 0.1462, 0.548, 0.1462, 0.548, 0.1038, 0.5625, 0.1462, 0.5625, 0.1887, 0.548, 0.1887, 0.548, 0.1462, 0.577, 0.01887, 0.577, 0.06132, 0.5625, 0.06132, 0.5625, 0.01887, 0.577, 0.06132, 0.577, 0.1038, 0.5625, 0.1038, 0.5625, 0.06132, 0.577, 0.1038, 0.577, 0.1462, 0.5625, 0.1462, 0.5625, 0.1038, 0.577, 0.1462, 0.577, 0.1887, 0.5625, 0.1887, 0.5625, 0.1462, 0.5916, 0.01887, 0.5916, 0.06132, 0.577, 0.06132, 0.577, 0.01887, 0.5916, 0.06132, 0.5916, 0.1038, 0.577, 0.1038, 0.577, 0.06132, 0.5916, 0.1038, 0.5916, 0.1462, 0.577, 0.1462, 0.577, 0.1038, 0.5916, 0.1462, 0.5916, 0.1887, 0.577, 0.1887, 0.577, 0.1462, 0.5189, 0.01887, 0.5189, 0.01887, 0.5189, 0.06132, 0.5189, 0.06132, 0.5189, 0.06132, 0.5189, 0.06132, 0.5189, 0.1038, 0.5189, 0.1038, 0.5189, 0.1038, 0.5189, 0.1038, 0.5189, 0.1462, 0.5189, 0.1462, 0.5189, 0.1462, 0.5189, 0.1462, 0.5189, 0.1887, 0.5189, 0.1887, 0.5334, 0.01887, 0.5334, 0.06132, 0.5189, 0.06132, 0.5189, 0.01887, 0.5334, 0.06132, 0.5334, 0.1038, 0.5189, 0.1038, 0.5189, 0.06132, 0.5334, 0.1038, 0.5334, 0.1462, 0.5189, 0.1462, 0.5189, 0.1038, 0.5334, 0.1462, 0.5334, 0.1887, 0.5189, 0.1887, 0.5189, 0.1462, 0.5189, 0.5189, 0.5189, 0.5189, 0.5189, 0.5613, 0.5189, 0.5613, 0.5189, 0.5613, 0.5189, 0.5613, 0.5189, 0.6038, 0.5189, 0.6038, 0.5189, 0.6038, 0.5189, 0.6038, 0.5189, 0.6462, 0.5189, 0.6462, 0.5189, 0.6462, 0.5189, 0.6462, 0.5189, 0.6887, 0.5189, 0.6887, 0.5334, 0.7311, 0.5189, 0.7311, 0.5189, 0.6887, 0.5334, 0.6887, 0.5334, 0.6887, 0.5189, 0.6887, 0.5189, 0.6462, 0.5334, 0.6462, 0.5334, 0.6462, 0.5189, 0.6462, 0.5189, 0.6038, 0.5334, 0.6038, 0.5334, 0.6038, 0.5189, 0.6038, 0.5189, 0.5613, 0.5334, 0.5613, 0.5189, 0.7311, 0.5189, 0.6887, 0.5189, 0.6887, 0.5189, 0.7311, 0.5189, 0.6887, 0.5189, 0.6462, 0.5189, 0.6462, 0.5189, 0.6887, 0.5189, 0.6462, 0.5189, 0.6038, 0.5189, 0.6038, 0.5189, 0.6462, 0.5189, 0.6038, 0.5189, 0.5613, 0.5189, 0.5613, 0.5189, 0.6038, 0.5189, 0.2311, 0.5189, 0.1887, 0.5189, 0.1887, 0.5189, 0.2311, 0.5189, 0.1887, 0.5189, 0.1462, 0.5189, 0.1462, 0.5189, 0.1887, 0.5189, 0.1462, 0.5189, 0.1038, 0.5189, 0.1038, 0.5189, 0.1462, 0.5189, 0.1038, 0.5189, 0.06132, 0.5189, 0.06132, 0.5189, 0.1038, 0.5189, 0.01887, 0.5189, 0.06132, 0.5189, 0.6887, 0.5189, 0.7311, 0.5189, 0.06132, 0.5189, 0.1038, 0.5189, 0.6462, 0.5189, 0.6887, 0.5189, 0.1038, 0.5189, 0.1462, 0.5189, 0.6038, 0.5189, 0.6462, 0.5189, 0.1462, 0.5189, 0.1887, 0.5189, 0.5613, 0.5189, 0.6038, 0.5189, 0.01887, 0.5189, 0.06132, 0.5189, 0.06132, 0.5189, 0.01887, 0.5189, 0.06132, 0.5189, 0.1038, 0.5189, 0.1038, 0.5189, 0.06132, 0.5189, 0.1038, 0.5189, 0.1462, 0.5189, 0.1462, 0.5189, 0.1038, 0.5189, 0.1462, 0.5189, 0.1887, 0.5189, 0.1887, 0.5189, 0.1462, 0.5189, 0.5189, 0.5189, 0.5613, 0.5189, 0.5613, 0.5189, 0.5189, 0.5189, 0.5613, 0.5189, 0.6038, 0.5189, 0.6038, 0.5189, 0.5613, 0.5189, 0.6038, 0.5189, 0.6462, 0.5189, 0.6462, 0.5189, 0.6038, 0.5189, 0.6462, 0.5189, 0.6887, 0.5189, 0.6887, 0.5189, 0.6462, 0.5625, 0.6462, 0.5625, 0.6038, 0.5625, 0.6038, 0.5625, 0.6462])
me_cube_001.materials.append(mat_material)
me_cube_001.use_remesh_preserve_volume = False
me_cube_001.use_remesh_preserve_attributes = False
me_cube_001.use_mirror_vertex_groups = False
me_cube_001.update()
me_cube_002 = bpy.data.meshes.new('Cube.002')
me_cube_002.from_pydata([(0.9332, -0.1698, 0.6163), (0.9332, 0.1698, 0.6163), (0.9332, -0.1698, 0.5), (0.9332, 0.1698, 0.5), (1.03, -0.1698, 0.6163), (1.03, 0.1698, 0.6163), (1.03, -0.1698, 0.5), (1.03, 0.1698, 0.5), (1.03, -0.1698, 0.4536), (1.03, 0.1698, 0.4536), (1.062, -0.1698, 0.6163), (1.076, -0.1555, 0.602), (1.076, 0.1555, 0.602), (1.062, 0.1698, 0.6163), (1.062, -0.1698, 0.5), (1.076, -0.1555, 0.5), (1.076, 0.1555, 0.5), (1.062, 0.1698, 0.5), (1.076, -0.1555, 0.4679), (1.062, -0.1698, 0.4536), (1.076, 0.1555, 0.4679), (1.062, 0.1698, 0.4536)], [], [(0, 2, 6, 4), (7, 5, 13, 17), (2, 3, 7, 6), (3, 1, 5, 7), (1, 0, 4, 5), (4, 6, 14, 10), (16, 15, 18, 20), (14, 6, 8, 19), (5, 4, 10, 13), (8, 9, 21, 19), (7, 17, 21, 9), (11, 12, 13, 10), (15, 11, 10, 14), (17, 13, 12, 16), (19, 21, 20, 18), (14, 19, 18, 15), (21, 17, 16, 20), (11, 15, 16, 12)])
_uv = me_cube_002.uv_layers.new(name='UVMap')
_uv.uv.foreach_set('vector', [0.577, 0.6462, 0.5625, 0.6462, 0.5625, 0.6462, 0.577, 0.6462, 0.5625, 0.6038, 0.577, 0.6038, 0.577, 0.6038, 0.5625, 0.6038, 0.5625, 0.6462, 0.5625, 0.6038, 0.5625, 0.6038, 0.5625, 0.6462, 0.5625, 0.6038, 0.577, 0.6038, 0.577, 0.6038, 0.5625, 0.6038, 0.577, 0.6038, 0.577, 0.6462, 0.577, 0.6462, 0.577, 0.6038, 0.577, 0.6462, 0.5625, 0.6462, 0.5625, 0.6462, 0.577, 0.6462, 0.5625, 0.6056, 0.5625, 0.6444, 0.5625, 0.6444, 0.5625, 0.6056, 0.5625, 0.6462, 0.5625, 0.6462, 0.5625, 0.6462, 0.5625, 0.6462, 0.577, 0.6038, 0.577, 0.6462, 0.577, 0.6462, 0.577, 0.6038, 0.5625, 0.6462, 0.5625, 0.6038, 0.5625, 0.6038, 0.5625, 0.6462, 0.5625, 0.6038, 0.5625, 0.6038, 0.5625, 0.6038, 0.5625, 0.6038, 0.5753, 0.6444, 0.5753, 0.6056, 0.577, 0.6038, 0.577, 0.6462, 0.5625, 0.6444, 0.5753, 0.6444, 0.577, 0.6462, 0.5625, 0.6462, 0.5625, 0.6038, 0.577, 0.6038, 0.5753, 0.6056, 0.5625, 0.6056, 0.5625, 0.6462, 0.5625, 0.6038, 0.5625, 0.6056, 0.5625, 0.6444, 0.5625, 0.6462, 0.5625, 0.6462, 0.5625, 0.6444, 0.5625, 0.6444, 0.5625, 0.6038, 0.5625, 0.6038, 0.5625, 0.6056, 0.5625, 0.6056, 0.5753, 0.6444, 0.5625, 0.6444, 0.5625, 0.6056, 0.5753, 0.6056])
me_cube_002.materials.append(mat_material)
me_cube_002.use_remesh_preserve_volume = False
me_cube_002.use_remesh_preserve_attributes = False
me_cube_002.use_mirror_vertex_groups = False
me_cube_002.update()

# ---- objects
ob_bedsidetable = bpy.data.objects.new('BedsideTable', me_cube)
ob_drawer = bpy.data.objects.new('Drawer', me_cube_001)
ob_knob = bpy.data.objects.new('Knob', me_cube_002)

# ---- transforms, parenting, visibility, modifiers, constraints
ob_bedsidetable.location = (0.0, 0.0, 1.3)
ob_bedsidetable.scale = (1.0, 1.0, 1.3)
ob_bedsidetable.lock_rotations_4d = False
ob_bedsidetable.empty_display_type = 'ARROWS'
ob_bedsidetable.lineart.crease_threshold = 0.0
ob_drawer.location = (0.03662, 0.0, 1.3)
ob_drawer.scale = (1.0, 1.0, 1.3)
ob_drawer.lock_rotations_4d = False
ob_drawer.empty_display_type = 'ARROWS'
ob_drawer.lineart.crease_threshold = 0.0
ob_knob.location = (0.03662, 0.0, 1.3)
ob_knob.scale = (1.0, 1.0, 1.3)
ob_knob.lock_rotations_4d = False
ob_knob.empty_display_type = 'ARROWS'
ob_knob.lineart.crease_threshold = 0.0

# ---- collection membership
col_collection.objects.link(ob_bedsidetable)
col_collection.objects.link(ob_drawer)
col_collection.objects.link(ob_knob)

# ---- scene / render settings (as saved in the file)
scene.frame_start = 1; scene.frame_end = 250; scene.frame_set(57)
scene.render.engine = 'BLENDER_EEVEE_NEXT'
scene.cycles.sampling_pattern = 'TABULATED_SOBOL'
scene.cycles.use_light_tree = False
scene.view_settings.view_transform = 'Filmic'
bpy.context.view_layer.update()

# ---- added for rendering (the .blend has no active camera and no usable light): camera, sun
cam_auto = bpy.data.cameras.new('AutoCamera')
cam_auto.lens = 50.0
cam_auto.sensor_width = 36.0
cam_auto.clip_end = 1000.0
ob_auto_camera = bpy.data.objects.new('AutoCamera', cam_auto)
scene.collection.objects.link(ob_auto_camera)
ob_auto_camera.location = (3.55846, -4.20229, 4.19111)
ob_auto_camera.rotation_euler = (1.09748, -7.21219e-08, 0.694738)
scene.camera = ob_auto_camera
light_auto_sun = bpy.data.lights.new('AutoSun', 'SUN')
light_auto_sun.energy = 3.0
light_auto_sun.angle = 0.0523599
ob_auto_sun = bpy.data.objects.new('AutoSun', light_auto_sun)
scene.collection.objects.link(ob_auto_sun)
ob_auto_sun.rotation_euler = (0.872665, 0.174533, 0.523599)
bpy.context.view_layer.update()
